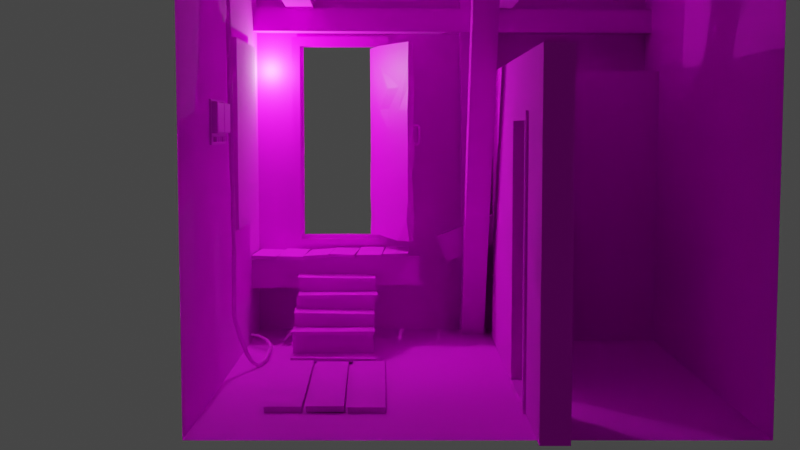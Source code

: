 # Source: OldWarehouse.blend  (saved by Blender 2.91.10; exported with 4.5.12 LTS)
import bpy
from mathutils import Matrix  # noqa: F401  (used for matrix-valued properties, if any)

bpy.ops.wm.read_factory_settings(use_empty=True)
scene = bpy.context.scene
scene.name = 'Scene'

# ---- collections
col_collection = bpy.data.collections.new('Collection'); scene.collection.children.link(col_collection)

# ---- images (referenced by path relative to the original .blend; pixels are not part of the script)
import os
ASSET_DIR = os.environ.get("B2B_ASSET_DIR", "")  # directory of the original .blend (textures are referenced by path, not embedded)
HERE = os.path.dirname(os.path.abspath(__file__))  # packed textures are extracted next to this script under _unpacked/

def load_image(name, relpath, width, height, colorspace="sRGB"):
    """Load a texture the original file referenced (path relative to the .blend, or extracted next to this script)."""
    p = next((c for c in (os.path.join(HERE, relpath), os.path.join(ASSET_DIR, relpath)) if relpath and os.path.exists(c)), "")
    if p:
        img = bpy.data.images.load(p, check_existing=True)
        img.name = name
    else:  # same state as the original file: an image datablock whose file is absent (Cycles renders it pink)
        img = bpy.data.images.new(name, width, height)
        img.source = "FILE"
        img.filepath = "//" + (relpath or name)
    img.colorspace_settings.name = colorspace
    return img
img_oldbrownbrick_jpg = load_image('OldBrownBrick.jpg', 'OldBrownBrick.jpg', 1024, 1024, 'sRGB')
img_stoneground_jpg = load_image('StoneGround.jpg', 'StoneGround.jpg', 1024, 1024, 'sRGB')
img_concretewall_jpg = load_image('ConcreteWall.jpg', 'ConcreteWall.jpg', 1024, 1024, 'sRGB')
img_concretepillar_png = load_image('ConcretePillar.png', 'ConcretePillar.png', 1024, 1024, 'sRGB')
img_oldwood_jpg = load_image('OldWood.jpg', 'OldWood.jpg', 1024, 1024, 'sRGB')
img_oldiron_jpg = load_image('OldIron.jpg', 'OldIron.jpg', 1024, 1024, 'sRGB')
img_greycloth_jpg = load_image('GreyCloth.jpg', 'GreyCloth.jpg', 1024, 1024, 'sRGB')
img_dangersign_png = load_image('DangerSign.png', 'DangerSign.png', 1024, 1024, 'sRGB')
img_crate_jpg = load_image('Crate.jpg', 'Crate.jpg', 1024, 1024, 'sRGB')
img_redglass_jpg = load_image('RedGlass.jpg', 'RedGlass.jpg', 1024, 1024, 'sRGB')

# ---- materials (node trees are filled in below, after node groups)
mat_oldbrownbrick = bpy.data.materials.new('OldBrownBrick')
mat_oldbrownbrick.alpha_threshold = 0.0
mat_oldbrownbrick.use_backface_culling = True
mat_oldbrownbrick.use_transparent_shadow = False
mat_oldbrownbrick.line_color = (0.0, 0.0, 0.0, 1.0)
mat_stoneground = bpy.data.materials.new('StoneGround')
mat_stoneground.use_backface_culling = True
mat_stoneground.use_transparent_shadow = False
mat_concretewall = bpy.data.materials.new('ConcreteWall')
mat_concretewall.use_backface_culling = True
mat_concretewall.use_transparent_shadow = False
mat_concretepillar = bpy.data.materials.new('ConcretePillar')
mat_concretepillar.use_backface_culling = True
mat_concretepillar.use_transparent_shadow = False
mat_oldwood = bpy.data.materials.new('OldWood')
mat_oldwood.use_backface_culling = True
mat_oldwood.use_transparent_shadow = False
mat_oldiron = bpy.data.materials.new('OldIron')
mat_oldiron.use_backface_culling = True
mat_oldiron.use_transparent_shadow = False
mat_greycloth = bpy.data.materials.new('GreyCloth')
mat_greycloth.use_backface_culling = True
mat_greycloth.use_transparent_shadow = False
mat_dangersign = bpy.data.materials.new('DangerSign')
mat_dangersign.use_backface_culling = True
mat_dangersign.use_transparent_shadow = False
mat_crate = bpy.data.materials.new('Crate')
mat_crate.use_backface_culling = True
mat_crate.use_transparent_shadow = False
mat_redglass = bpy.data.materials.new('RedGlass')
mat_redglass.use_transparent_shadow = False

# ---- node groups
ng_auto_smooth = bpy.data.node_groups.new('Auto Smooth', 'GeometryNodeTree')
_s = ng_auto_smooth.interface.new_socket(name='Geometry', in_out='OUTPUT', socket_type='NodeSocketGeometry')
_s = ng_auto_smooth.interface.new_socket(name='Geometry', in_out='INPUT', socket_type='NodeSocketGeometry')
_s = ng_auto_smooth.interface.new_socket(name='Angle', in_out='INPUT', socket_type='NodeSocketFloat')
_s.subtype = 'ANGLE'
_s.min_value = 0.0
_s.max_value = 3.142
ng_auto_smooth.is_modifier = True
_N = ng_auto_smooth.nodes; _L = ng_auto_smooth.links
n0 = _N.new('NodeGroupOutput'); n0.name = 'Group Output'; n0.location = (480, -100)
n1 = _N.new('NodeGroupInput'); n1.name = 'Group Input'; n1.location = (-420, -300)
n2 = _N.new('NodeGroupInput'); n2.name = 'Group Input.001'; n2.location = (-60, -100)
n3 = _N.new('GeometryNodeSetShadeSmooth'); n3.name = 'Set Shade Smooth'; n3.location = (120, -100)
n3.domain = 'EDGE'
n4 = _N.new('GeometryNodeSetShadeSmooth'); n4.name = 'Set Shade Smooth.001'; n4.location = (300, -100)
n5 = _N.new('GeometryNodeInputMeshEdgeAngle'); n5.name = 'Edge Angle'; n5.location = (-420, -220)
n6 = _N.new('GeometryNodeInputEdgeSmooth'); n6.name = 'Is Edge Smooth'; n6.location = (-60, -160)
n7 = _N.new('GeometryNodeInputShadeSmooth'); n7.name = 'Is Face Smooth'; n7.location = (-240, -340)
n8 = _N.new('FunctionNodeBooleanMath'); n8.name = 'Boolean Math'; n8.location = (-60, -220)
n9 = _N.new('FunctionNodeCompare'); n9.name = 'Compare'; n9.location = (-240, -180)
n9.operation = 'LESS_EQUAL'
_L.new(n5.outputs[0], n9.inputs[0])
_L.new(n4.outputs[0], n0.inputs[0])
_L.new(n1.outputs[1], n9.inputs[1])
_L.new(n9.outputs[0], n8.inputs[0])
_L.new(n7.outputs[0], n8.inputs[1])
_L.new(n2.outputs[0], n3.inputs[0])
_L.new(n6.outputs[0], n3.inputs[1])
_L.new(n3.outputs[0], n4.inputs[0])
_L.new(n8.outputs[0], n3.inputs[2])
n0.is_active_output = True

# ---- material node trees
mat_oldbrownbrick.use_nodes = True; mat_oldbrownbrick.node_tree.nodes.clear()
_N = mat_oldbrownbrick.node_tree.nodes; _L = mat_oldbrownbrick.node_tree.links
n0 = _N.new('ShaderNodeOutputMaterial'); n0.name = 'Material Output'; n0.location = (300, 300)
n1 = _N.new('ShaderNodeBsdfPrincipled'); n1.name = 'Principled BSDF'; n1.location = (10, 300)
n1.distribution = 'GGX'
n1.subsurface_method = 'BURLEY'
n1.inputs[2].default_value = 0.98
n1.inputs[3].default_value = 1.45
n1.inputs[27].default_value = (0.0, 0.0, 0.0, 1.0)
n1.inputs[28].default_value = 1.0
n2 = _N.new('ShaderNodeTexImage'); n2.name = 'Image Texture'; n2.location = (-280, 280)
n2.image = img_oldbrownbrick_jpg
_L.new(n1.outputs[0], n0.inputs[0])
_L.new(n2.outputs[0], n1.inputs[0])
n0.is_active_output = True
mat_stoneground.use_nodes = True; mat_stoneground.node_tree.nodes.clear()
_N = mat_stoneground.node_tree.nodes; _L = mat_stoneground.node_tree.links
n0 = _N.new('ShaderNodeBsdfPrincipled'); n0.name = 'Principled BSDF'; n0.location = (10, 300)
n0.distribution = 'GGX'
n0.subsurface_method = 'BURLEY'
n0.inputs[2].default_value = 0.98
n0.inputs[3].default_value = 1.45
n0.inputs[27].default_value = (0.0, 0.0, 0.0, 1.0)
n0.inputs[28].default_value = 1.0
n1 = _N.new('ShaderNodeOutputMaterial'); n1.name = 'Material Output'; n1.location = (300, 300)
n2 = _N.new('ShaderNodeTexImage'); n2.name = 'Image Texture'; n2.location = (-280, 280)
n2.image = img_stoneground_jpg
_L.new(n0.outputs[0], n1.inputs[0])
_L.new(n2.outputs[0], n0.inputs[0])
n1.is_active_output = True
mat_concretewall.use_nodes = True; mat_concretewall.node_tree.nodes.clear()
_N = mat_concretewall.node_tree.nodes; _L = mat_concretewall.node_tree.links
n0 = _N.new('ShaderNodeBsdfPrincipled'); n0.name = 'Principled BSDF'; n0.location = (10, 300)
n0.distribution = 'GGX'
n0.subsurface_method = 'BURLEY'
n0.inputs[2].default_value = 0.98
n0.inputs[3].default_value = 1.45
n0.inputs[27].default_value = (0.0, 0.0, 0.0, 1.0)
n0.inputs[28].default_value = 1.0
n1 = _N.new('ShaderNodeOutputMaterial'); n1.name = 'Material Output'; n1.location = (300, 300)
n2 = _N.new('ShaderNodeTexImage'); n2.name = 'Image Texture'; n2.location = (-280, 280)
n2.image = img_concretewall_jpg
_L.new(n0.outputs[0], n1.inputs[0])
_L.new(n2.outputs[0], n0.inputs[0])
n1.is_active_output = True
mat_concretepillar.use_nodes = True; mat_concretepillar.node_tree.nodes.clear()
_N = mat_concretepillar.node_tree.nodes; _L = mat_concretepillar.node_tree.links
n0 = _N.new('ShaderNodeBsdfPrincipled'); n0.name = 'Principled BSDF'; n0.location = (10, 300)
n0.distribution = 'GGX'
n0.subsurface_method = 'BURLEY'
n0.inputs[2].default_value = 0.98
n0.inputs[3].default_value = 1.45
n0.inputs[27].default_value = (0.0, 0.0, 0.0, 1.0)
n0.inputs[28].default_value = 1.0
n1 = _N.new('ShaderNodeOutputMaterial'); n1.name = 'Material Output'; n1.location = (300, 300)
n2 = _N.new('ShaderNodeTexImage'); n2.name = 'Image Texture'; n2.location = (-280, 280)
n2.image = img_concretepillar_png
_L.new(n0.outputs[0], n1.inputs[0])
_L.new(n2.outputs[0], n0.inputs[0])
n1.is_active_output = True
mat_oldwood.use_nodes = True; mat_oldwood.node_tree.nodes.clear()
_N = mat_oldwood.node_tree.nodes; _L = mat_oldwood.node_tree.links
n0 = _N.new('ShaderNodeBsdfPrincipled'); n0.name = 'Principled BSDF'; n0.location = (10, 300)
n0.distribution = 'GGX'
n0.subsurface_method = 'BURLEY'
n0.inputs[2].default_value = 0.98
n0.inputs[3].default_value = 1.45
n0.inputs[27].default_value = (0.0, 0.0, 0.0, 1.0)
n0.inputs[28].default_value = 1.0
n1 = _N.new('ShaderNodeOutputMaterial'); n1.name = 'Material Output'; n1.location = (300, 300)
n2 = _N.new('ShaderNodeTexImage'); n2.name = 'Image Texture'; n2.location = (-280, 280)
n2.image = img_oldwood_jpg
_L.new(n0.outputs[0], n1.inputs[0])
_L.new(n2.outputs[0], n0.inputs[0])
n1.is_active_output = True
mat_oldiron.use_nodes = True; mat_oldiron.node_tree.nodes.clear()
_N = mat_oldiron.node_tree.nodes; _L = mat_oldiron.node_tree.links
n0 = _N.new('ShaderNodeBsdfPrincipled'); n0.name = 'Principled BSDF'; n0.location = (10, 300)
n0.distribution = 'GGX'
n0.subsurface_method = 'BURLEY'
n0.inputs[3].default_value = 1.45
n0.inputs[27].default_value = (0.0, 0.0, 0.0, 1.0)
n0.inputs[28].default_value = 1.0
n1 = _N.new('ShaderNodeOutputMaterial'); n1.name = 'Material Output'; n1.location = (300, 300)
n2 = _N.new('ShaderNodeTexImage'); n2.name = 'Image Texture'; n2.location = (-280, 280)
n2.image = img_oldiron_jpg
_L.new(n0.outputs[0], n1.inputs[0])
_L.new(n2.outputs[0], n0.inputs[0])
n1.is_active_output = True
mat_greycloth.use_nodes = True; mat_greycloth.node_tree.nodes.clear()
_N = mat_greycloth.node_tree.nodes; _L = mat_greycloth.node_tree.links
n0 = _N.new('ShaderNodeBsdfPrincipled'); n0.name = 'Principled BSDF'; n0.location = (10, 300)
n0.distribution = 'GGX'
n0.subsurface_method = 'BURLEY'
n0.inputs[3].default_value = 1.45
n0.inputs[27].default_value = (0.0, 0.0, 0.0, 1.0)
n0.inputs[28].default_value = 1.0
n1 = _N.new('ShaderNodeOutputMaterial'); n1.name = 'Material Output'; n1.location = (300, 300)
n2 = _N.new('ShaderNodeTexImage'); n2.name = 'Image Texture'; n2.location = (-280, 280)
n2.image = img_greycloth_jpg
_L.new(n0.outputs[0], n1.inputs[0])
_L.new(n2.outputs[0], n0.inputs[0])
n1.is_active_output = True
mat_dangersign.use_nodes = True; mat_dangersign.node_tree.nodes.clear()
_N = mat_dangersign.node_tree.nodes; _L = mat_dangersign.node_tree.links
n0 = _N.new('ShaderNodeBsdfPrincipled'); n0.name = 'Principled BSDF'; n0.location = (10, 300)
n0.distribution = 'GGX'
n0.subsurface_method = 'BURLEY'
n0.inputs[3].default_value = 1.45
n0.inputs[27].default_value = (0.0, 0.0, 0.0, 1.0)
n0.inputs[28].default_value = 1.0
n1 = _N.new('ShaderNodeOutputMaterial'); n1.name = 'Material Output'; n1.location = (300, 300)
n2 = _N.new('ShaderNodeTexImage'); n2.name = 'Image Texture'; n2.location = (-280, 280)
n2.image = img_dangersign_png
_L.new(n0.outputs[0], n1.inputs[0])
_L.new(n2.outputs[0], n0.inputs[0])
n1.is_active_output = True
mat_crate.use_nodes = True; mat_crate.node_tree.nodes.clear()
_N = mat_crate.node_tree.nodes; _L = mat_crate.node_tree.links
n0 = _N.new('ShaderNodeBsdfPrincipled'); n0.name = 'Principled BSDF'; n0.location = (10, 300)
n0.distribution = 'GGX'
n0.subsurface_method = 'BURLEY'
n0.inputs[3].default_value = 1.45
n0.inputs[27].default_value = (0.0, 0.0, 0.0, 1.0)
n0.inputs[28].default_value = 1.0
n1 = _N.new('ShaderNodeOutputMaterial'); n1.name = 'Material Output'; n1.location = (300, 300)
n2 = _N.new('ShaderNodeTexImage'); n2.name = 'Image Texture'; n2.location = (-280, 280)
n2.image = img_crate_jpg
_L.new(n0.outputs[0], n1.inputs[0])
_L.new(n2.outputs[0], n0.inputs[0])
n1.is_active_output = True
mat_redglass.use_nodes = True; mat_redglass.node_tree.nodes.clear()
_N = mat_redglass.node_tree.nodes; _L = mat_redglass.node_tree.links
n0 = _N.new('ShaderNodeBsdfPrincipled'); n0.name = 'Principled BSDF'; n0.location = (10, 300)
n0.distribution = 'GGX'
n0.subsurface_method = 'BURLEY'
n0.inputs[3].default_value = 1.45
n0.inputs[27].default_value = (0.0, 0.0, 0.0, 1.0)
n0.inputs[28].default_value = 1.0
n1 = _N.new('ShaderNodeOutputMaterial'); n1.name = 'Material Output'; n1.location = (300, 300)
n2 = _N.new('ShaderNodeTexImage'); n2.name = 'Image Texture'; n2.location = (-280, 280)
n2.image = img_redglass_jpg
_L.new(n0.outputs[0], n1.inputs[0])
_L.new(n2.outputs[0], n0.inputs[0])
n1.is_active_output = True

# ---- world
world_world = bpy.data.worlds.new('World'); scene.world = world_world
world_world.use_nodes = True; world_world.node_tree.nodes.clear()
_N = world_world.node_tree.nodes; _L = world_world.node_tree.links
n0 = _N.new('ShaderNodeOutputWorld'); n0.name = 'World Output'; n0.location = (300, 300)
n1 = _N.new('ShaderNodeBackground'); n1.name = 'Background'; n1.location = (10, 300)
n1.inputs[0].default_value = (0.05088, 0.05088, 0.05088, 1.0)
_L.new(n1.outputs[0], n0.inputs[0])
n0.is_active_output = True
world_world.color = (0.05088, 0.05088, 0.05088)
world_world.use_sun_shadow = False
world_world.sun_shadow_jitter_overblur = 0.0

# ---- cameras
cam_camera = bpy.data.cameras.new('Camera')
cam_camera.clip_end = 100.0
cam_camera.ortho_scale = 7.314

# ---- lights
light_light = bpy.data.lights.new('Light', 'POINT')
light_light.transmission_factor = 0.0
light_light.energy = 1000.0
light_light.shadow_soft_size = 0.01
light_light.shadow_maximum_resolution = 0.006
light_light.use_absolute_resolution = True

# ---- meshes
me_oldbuilding = bpy.data.meshes.new('OldBuilding')
me_oldbuilding.from_pydata([(12.0, -9.0, 20.0), (12.0, -9.0, 4.768e-07), (-7.0, -9.0, 20.0), (-7.0, -9.0, 4.768e-07), (-7.0, 11.0, 20.0), (-7.0, 11.0, 4.768e-07), (3.885, 10.0, 20.88), (3.132, 11.05, -0.116), (2.8, 11.27, 20.86), (2.8, 10.0, 20.86), (3.132, 9.782, -0.1065), (2.997, 10.17, -1.448), (2.997, 0.9884, 17.41), (2.997, 2.126, 17.97), (2.997, 11.3, -0.8906), (4.082, 10.17, -1.448), (4.082, 0.9884, 17.41), (4.082, 2.126, 17.97), (4.082, 11.3, -0.8906), (4.415, -1.522, -0.03258), (5.422, -1.522, -0.03258), (5.422, 7.866, -0.03258), (5.422, 7.866, 12.65), (4.415, 8.722, 12.65), (4.415, 8.722, -0.03258), (13.86, 7.866, 12.65), (13.86, 7.866, -0.03258), (4.415, -0.8279, -0.03258), (4.415, -5.522, -0.03258), (4.415, -9.522, -0.03258), (4.415, -9.522, 12.65), (5.422, -9.522, 12.65), (5.422, -9.522, -0.03258), (4.415, -1.522, 10.31), (5.422, -1.522, 10.31), (4.415, -5.522, 10.31), (5.422, -5.522, 10.31), (4.306, -1.577, 10.28), (4.306, -1.577, 0.303), (4.306, -1.289, 0.303), (5.552, -1.577, 10.28), (5.552, -1.577, 0.303), (5.552, -1.289, 0.303), (4.306, -1.289, 10.62), (4.306, -5.451, 10.28), (5.552, -5.451, 10.28), (4.306, -5.695, 10.62), (5.552, -5.695, 10.62), (4.306, -5.45, 0.3031), (5.552, -5.45, 0.3031), (4.306, -1.577, -0.1543), (4.306, -1.289, -0.1543), (5.552, -1.289, -0.1543), (5.037, -5.45, 0.3031), (4.306, -5.45, -0.1533), (4.306, -5.695, -0.1524), (5.552, -5.695, -0.1524), (4.831, -5.45, 0.3031), (5.037, -5.451, 10.28), (4.831, -1.577, 10.28), (5.037, -1.577, 0.303), (5.037, -1.577, 10.28), (4.831, -1.577, 0.303), (4.831, -1.691, 10.17), (4.831, -5.451, 10.28), (5.037, -1.689, 0.3863), (5.037, -5.353, 0.3865), (4.831, -5.353, 0.3865), (4.831, -1.689, 0.3863), (4.831, -5.355, 10.17), (5.037, -5.355, 10.17), (5.037, -1.69, 10.17), (-7.085, 8.142, 2.455), (-7.084, 8.142, 3.791), (-7.11, 8.69, 3.773), (0.9045, 8.142, 2.624), (0.9048, 8.142, 3.96), (0.8791, 8.69, 3.942), (-3.359, 7.686, 3.955), (-4.519, 7.865, 3.87), (-3.376, 7.669, 4.116), (-4.536, 7.848, 4.032), (-3.171, 11.24, 4.074), (-4.331, 11.42, 3.989), (-5.735, 7.741, 4.03), (-4.56, 7.809, 4.006), (-5.734, 7.722, 3.868), (-4.56, 7.79, 3.844), (-5.596, 11.31, 4.06), (-4.421, 11.38, 4.036), (-5.662, 11.45, 3.971), (-6.836, 11.38, 4.02), (-5.799, 7.88, 4.009), (-6.972, 7.812, 4.059), (-5.809, 7.898, 3.848), (-6.983, 7.831, 3.897), (0.4998, 11.28, 4.138), (-0.6748, 11.21, 4.118), (0.3609, 7.709, 4.169), (-0.8137, 7.641, 4.149), (0.3597, 7.727, 4.007), (-0.8149, 7.66, 3.986), (-2.049, 7.66, 4.101), (-0.8746, 7.727, 4.112), (-2.044, 7.641, 3.939), (-0.8691, 7.709, 3.95), (-1.911, 11.23, 4.135), (-0.7365, 11.3, 4.146), (-2.148, 7.696, 3.945), (-3.312, 7.872, 3.971), (-2.151, 7.677, 4.108), (-3.314, 7.854, 4.133), (-1.959, 11.25, 4.078), (-3.122, 11.42, 4.103), (-1.127, 6.732, 3.117), (-1.108, 6.737, 2.954), (-4.7, 6.837, 3.151), (-4.768, 8.227, 3.162), (-4.681, 6.843, 2.989), (-1.111, 6.95, 2.356), (-1.173, 6.934, 2.989), (-1.156, 7.101, 2.997), (-4.678, 6.918, 2.394), (-4.672, 6.891, 3.032), (-4.64, 7.045, 3.041), (-4.672, 7.119, 2.472), (-4.584, 5.73, 2.482), (-4.603, 5.724, 2.32), (-1.098, 7.067, 2.506), (-1.01, 5.678, 2.517), (-1.028, 5.672, 2.355), (-1.111, 5.883, 1.699), (-1.173, 5.862, 2.333), (-4.678, 5.851, 1.737), (-4.673, 5.83, 2.374), (-1.127, 4.624, 1.809), (-1.195, 6.014, 1.82), (-1.108, 4.629, 1.647), (-4.7, 4.729, 1.843), (-4.768, 6.119, 1.854), (-4.681, 4.735, 1.681), (-1.111, 4.842, 1.049), (-1.173, 4.821, 1.683), (-4.678, 4.81, 1.086), (-4.673, 4.789, 1.723), (-4.726, 4.988, 1.206), (-4.672, 3.597, 1.216), (-4.691, 3.592, 1.054), (-1.154, 4.847, 1.24), (-1.1, 3.456, 1.251), (-1.119, 3.451, 1.089), (-1.111, 3.781, 0.1741), (-1.173, 3.76, 1.058), (-4.678, 3.749, 0.212), (-4.673, 3.728, 1.099), (-4.661, 4.23, 0.2139), (-4.683, 2.838, 0.2248), (-4.702, 2.834, 0.06273), (-0.9691, 3.884, 0.2481), (-0.9902, 2.492, 0.259), (-1.01, 2.488, 0.09697), (-3.482, -5.509, 0.2202), (-4.818, -5.509, 0.2238), (-3.465, -5.536, 0.001844), (-4.801, -5.535, 0.005464), (-3.652, 2.48, 0.1836), (-4.988, 2.481, 0.1873), (-3.635, 2.453, -0.03471), (-3.511, 2.429, 0.1474), (-2.175, 2.431, 0.1511), (-2.234, 2.46, -0.0677), (-3.328, -5.561, 0.2469), (-1.992, -5.555, 0.2509), (-3.304, -5.539, 0.02871), (-1.968, -5.529, 0.03159), (-0.5183, -5.565, 0.207), (-1.854, -5.558, 0.2106), (-0.5014, -5.592, -0.01133), (-1.837, -5.584, -0.00771), (-0.6431, 2.424, 0.1705), (-1.979, 2.432, 0.1741), (-0.6262, 2.398, -0.04789), (13.07, 9.659, 14.53), (-7.902, 9.58, 14.64), (-7.91, 10.85, 14.64), (13.06, 10.93, 14.53), (13.08, 9.659, 15.61), (-7.896, 9.58, 15.73), (4.217, 11.05, -0.09884), (-1.0, 11.0, 14.01), (12.0, 11.0, 20.0), (-5.0, 11.0, 4.499), (-5.0, 11.0, 14.01), (-1.0, 11.0, 4.499), (12.0, 11.0, 4.768e-07), (-1.195, 8.122, 3.127), (4.217, 9.782, -0.08932), (-1.052, 10.87, 4.525), (-1.058, 10.87, 14.01), (-1.052, 11.55, 4.525), (-1.058, 11.55, 14.01), (-0.5591, 10.87, 4.257), (-0.5588, 10.87, 14.46), (-4.905, 10.87, 14.01), (-4.905, 11.55, 14.01), (-5.298, 10.87, 14.46), (-4.905, 10.87, 4.524), (-4.905, 11.55, 4.524), (-5.298, 10.87, 4.257), (-5.237, 11.06, 14.24), (-4.751, 11.06, 13.98), (-4.751, 11.36, 13.98), (-5.237, 11.06, 4.305), (-4.751, 11.06, 4.739), (-4.751, 11.36, 4.739), (-0.7347, 11.06, 4.305), (-0.7351, 11.06, 14.24), (-1.209, 11.06, 4.739), (-1.203, 11.06, 13.98), (-1.209, 11.36, 4.739), (-1.203, 11.36, 13.98), (-4.728, -9.36, 15.62), (-5.481, 11.6, 15.74), (-4.215, 11.65, 15.74), (-3.461, -9.31, 15.62), (-4.215, 11.64, 16.82), (-3.461, -9.317, 16.71), (4.178, -9.219, 16.95), (4.268, 11.76, 16.99), (4.227, 11.76, 15.72), (4.138, -9.213, 15.68), (5.312, 11.76, 15.68), (5.223, -9.217, 15.65), (5.92, 8.991, 6.447), (1.754, 8.987, 4.844), (2.23, 8.956, 3.625), (6.396, 8.96, 5.229), (5.926, 9.817, 6.411), (1.759, 9.813, 4.808), (0.6205, 8.021, 4.74), (0.6547, 7.961, 5.769), (0.4225, 7.846, 4.717), (0.307, 7.906, 5.749), (-0.1214, 8.622, 4.679), (-0.5496, 9.391, 4.727), (0.3704, 7.853, 6.78), (0.5646, 8.025, 7.819), (0.3515, 7.826, 7.81), (0.6903, 7.978, 8.839), (0.3606, 7.855, 8.836), (0.6124, 8.015, 9.85), (-0.5293, 9.374, 9.825), (0.3413, 7.857, 10.85), (-0.07154, 8.599, 10.85), (-0.5357, 9.434, 10.92), (0.6523, 7.989, 11.83), (0.3766, 7.908, 11.91), (-0.05067, 8.597, 11.93), (-0.5773, 9.396, 11.89), (0.6102, 8.025, 12.94), (0.366, 7.853, 12.94), (0.5847, 8.091, 13.93), (0.3828, 7.817, 13.99), (-0.9815, 10.09, 5.728), (-0.9725, 10.17, 4.795), (-0.9739, 10.11, 6.797), (-0.9956, 10.15, 7.795), (-1.004, 10.13, 10.9), (-0.9852, 10.11, 12.93), (-1.018, 10.16, 13.96), (-1.41, 10.84, 5.73), (-1.45, 10.89, 4.74), (-1.453, 10.86, 6.752), (-1.445, 10.93, 7.77), (-1.421, 10.88, 8.837), (-1.459, 10.9, 13.86), (0.8464, 8.551, 9.365), (0.7968, 8.591, 9.372), (0.9363, 8.67, 9.321), (0.9456, 8.606, 9.328), (0.9078, 8.557, 9.347), (0.8357, 8.545, 9.34), (0.789, 8.587, 9.354), (0.9078, 8.654, 9.255), (0.9197, 8.592, 9.27), (0.8899, 8.547, 9.305), (0.8188, 8.536, 9.32), (0.7768, 8.58, 9.339), (0.8632, 8.629, 9.204), (0.8799, 8.57, 9.224), (0.8617, 8.532, 9.272), (0.7974, 8.524, 9.307), (0.7614, 8.572, 9.33), (0.8069, 8.597, 9.17), (0.8299, 8.541, 9.194), (0.8259, 8.512, 9.251), (0.7739, 8.51, 9.302), (0.7443, 8.562, 9.327), (0.7445, 8.562, 9.159), (0.7737, 8.511, 9.184), (0.4711, 8.341, 9.302), (0.4423, 8.393, 9.327), (0.4423, 8.393, 9.159), (0.4716, 8.341, 9.183), (0.4834, 8.319, 9.243), (0.9533, 8.611, 9.393), (0.8498, 8.553, 9.393), (0.7993, 8.593, 9.392), (0.9458, 8.675, 9.393), (0.4423, 8.393, 10.23), (0.4716, 8.341, 10.2), (0.4834, 8.319, 10.14), (0.471, 8.341, 10.08), (0.4423, 8.393, 10.06), (0.7445, 8.562, 10.23), (0.7736, 8.511, 10.2), (0.7739, 8.51, 10.08), (0.7443, 8.562, 10.06), (0.8069, 8.597, 10.21), (0.8299, 8.541, 10.19), (0.8259, 8.512, 10.13), (0.7974, 8.524, 10.08), (0.7614, 8.572, 10.05), (0.8632, 8.629, 10.18), (0.8799, 8.57, 10.16), (0.8617, 8.532, 10.11), (0.8188, 8.536, 10.06), (0.7768, 8.58, 10.04), (0.9078, 8.654, 10.13), (0.9197, 8.592, 10.11), (0.8899, 8.547, 10.08), (0.8357, 8.545, 10.04), (0.789, 8.587, 10.03), (0.9363, 8.67, 10.06), (0.9455, 8.606, 10.06), (0.9078, 8.557, 10.04), (0.8464, 8.552, 10.02), (0.7968, 8.591, 10.01), (0.9449, 8.674, 9.992), (0.9525, 8.611, 9.992), (0.8489, 8.553, 9.992), (0.7985, 8.592, 9.992), (-6.669, 0.8995, 6.901), (-6.685, 0.8889, 7.413), (-6.696, 0.825, 6.901), (-6.698, 0.8312, 7.418), (-6.77, 0.7939, 6.901), (-6.758, 0.7945, 7.425), (-6.831, 0.8242, 7.427), (-6.857, 0.9132, 7.428), (-6.875, 0.8941, 7.936), (-6.861, 0.8134, 8.449), (-6.79, 0.7877, 8.446), (-6.705, 0.8602, 8.435), (-6.754, 0.9334, 8.435), (-6.912, 0.8687, 9.045), (-6.734, 0.8101, 9.045), (-6.703, 0.88, 9.043), (-6.712, 0.8431, 11.06), (-6.701, 0.9177, 11.05), (-6.732, 0.8409, 12.03), (-6.722, 0.915, 12.03), (-6.774, 0.8945, 13.05), (-6.699, 0.9675, 6.798), (-6.691, 0.8168, 6.691), (-6.841, 0.8113, 6.589), (-6.868, 0.8895, 6.59), (-6.799, 0.7876, 5.467), (-6.829, 0.8555, 5.47), (-6.829, 0.8527, 5.373), (-6.667, 0.7929, 5.27), (-6.799, 0.7849, 5.273), (-6.829, 0.8504, 5.277), (-6.804, 0.7833, 5.077), (-6.835, 0.8455, 5.083), (-6.807, 0.7825, 4.978), (-6.838, 0.8432, 4.984), (-6.808, 0.7891, 4.878), (-6.842, 0.841, 4.884), (-6.648, 0.8478, 4.771), (-6.673, 0.7778, 4.77), (-6.814, 0.782, 4.777), (-6.846, 0.8421, 4.78), (-6.67, 0.923, 4.664), (-6.818, 0.7842, 4.67), (-6.852, 0.8446, 4.674), (-6.683, 0.7842, 4.548), (-6.754, 0.7574, 4.555), (-6.828, 0.784, 4.557), (-6.859, 0.8708, 4.414), (-6.762, 0.998, 4.266), (-6.863, 0.8913, 4.269), (-6.689, 0.9728, 4.263), (-6.833, 0.9643, 4.269), (-6.712, 1.032, 3.831), (-6.755, 1.146, 2.854), (-6.712, 1.074, 2.856), (-6.813, 0.9704, 2.848), (-6.883, 0.9955, 2.84), (-6.887, 1.077, 2.39), (-6.914, 1.149, 2.392), (-6.696, 1.204, 2.203), (-6.719, 1.128, 2.188), (-6.786, 1.093, 2.168), (-6.86, 1.12, 2.153), (-6.893, 1.191, 2.152), (-6.65, 1.245, 1.972), (-6.669, 1.165, 1.955), (-6.831, 1.237, 1.909), (-6.579, 1.285, 1.755), (-6.769, 1.271, 1.68), (-6.6, 1.233, 1.231), (-6.633, 1.306, 1.23), (-6.432, 1.443, 0.9565), (-6.372, 1.415, 0.9851), (-6.338, 1.344, 0.9906), (-6.483, 1.267, 0.8995), (-6.51, 1.34, 0.8955), (-5.95, 2.381, 0.1249), (-5.869, 2.363, 0.008257), (-5.798, 2.347, 0.02459), (-5.764, 2.339, 0.09355), (-5.786, 2.339, 0.168), (-5.849, 2.35, 0.203), (-5.916, 2.368, 0.1879), (-6.061, 1.798, 0.2629), (-6.0, 1.773, 0.2679), (-5.96, 1.734, 0.2214), (-5.959, 1.692, 0.1533), (-6.005, 1.678, 0.1014), (-6.103, 1.796, 0.2112), (-6.324, 1.435, 0.4779), (-6.29, 1.363, 0.4642), (-6.234, 1.33, 0.4883), (-6.19, 1.357, 0.5333), (-6.213, 1.49, 0.5919), (-6.273, 1.52, 0.5707), (-6.82, 0.9734, 13.95), (-6.967, 0.8905, 14.35), (-6.923, 0.8354, 14.35), (-6.803, 0.9031, 14.35), (-6.822, 0.9747, 14.35), (-6.939, 0.8983, 14.87), (-6.903, 0.8332, 14.87), (-6.934, 0.9026, 15.35), (-6.899, 0.8354, 15.35), (-6.828, 0.813, 15.36), (-6.763, 0.8483, 15.37), (-6.783, 0.9051, 15.37), (-6.795, 0.9836, 15.36), (-5.888, 2.56, 0.1754), (-5.807, 2.553, 0.04479), (-5.739, 2.539, 0.06233), (-5.707, 2.526, 0.1313), (-5.727, 2.523, 0.2052), (-5.784, 2.532, 0.2388), (-5.851, 2.548, 0.2276), (-6.159, 1.64, 0.3681), (-6.056, 1.511, 0.2859), (-6.197, 1.635, 0.3115), (-6.101, 1.61, 0.3842), (-6.092, 1.497, 0.2318), (-6.148, 1.534, 0.2147), (-6.004, 2.023, 0.1876), (-5.978, 2.021, 0.000887), (-6.044, 2.035, 0.1268), (-5.934, 2.012, 0.2003), (-5.875, 2.006, 0.1555), (-5.864, 2.003, 0.07888), (-5.909, 2.007, 0.01586), (-6.298, 1.45, 0.7679), (-6.261, 1.377, 0.7639), (-6.278, 1.309, 0.732), (-6.337, 1.276, 0.6877), (-6.397, 1.312, 0.6602), (-6.428, 1.386, 0.6641), (-6.36, 1.481, 0.7418), (-6.032, 1.912, 0.1998), (-5.966, 1.894, 0.2045), (-5.91, 1.841, 0.08923), (-6.023, 1.858, 0.02382), (-6.074, 1.914, 0.1427), (-5.914, 1.867, 0.1624), (-5.957, 1.832, 0.03106), (-6.152, 1.708, 0.2543), (-6.012, 1.638, 0.2783), (-6.112, 1.713, 0.3078), (-6.012, 1.591, 0.2141), (-6.053, 1.685, 0.318), (-6.055, 1.575, 0.1612), (-6.209, 1.58, 0.4361), (-6.118, 1.425, 0.3797), (-6.252, 1.51, 0.3264), (-6.152, 1.548, 0.4557), (-6.16, 1.406, 0.3286), (-6.249, 1.566, 0.3823), (-6.114, 1.486, 0.4316), (-6.214, 1.443, 0.306), (-5.984, 2.212, 0.1253), (-5.82, 2.168, 0.161), (-5.949, 2.191, 0.1878), (-5.882, 2.172, 0.2023), (-5.802, 2.176, 0.08594), (-5.843, 2.76, 0.1921), (-5.807, 2.752, 0.2508), (-5.765, 2.763, 0.06406), (-5.695, 2.756, 0.08281), (-5.661, 2.747, 0.1486), (-5.68, 2.742, 0.2233), (-5.74, 2.744, 0.2633), (-5.806, 4.375, 0.3291), (-5.77, 4.372, 0.3953), (-5.733, 4.389, 0.2228), (-5.66, 4.397, 0.2274), (-5.624, 4.396, 0.2853), (-5.642, 4.387, 0.3598), (-5.702, 4.377, 0.4079), (-5.886, 4.964, 0.3801), (-5.85, 4.967, 0.4434), (-5.815, 4.991, 0.2636), (-5.746, 5.01, 0.2751), (-5.711, 5.014, 0.3361), (-5.727, 5.003, 0.4107), (-5.784, 4.983, 0.4563), (-6.053, 5.53, 0.4311), (-6.017, 5.542, 0.4861), (-5.984, 5.576, 0.286), (-5.925, 5.607, 0.3167), (-5.893, 5.619, 0.3872), (-5.906, 5.604, 0.463), (-5.957, 5.573, 0.4988), (-6.189, 5.788, 0.4566), (-6.156, 5.805, 0.5191), (-6.074, 5.882, 0.35), (-6.043, 5.899, 0.4128), (-6.056, 5.882, 0.4845), (-6.364, 6.029, 0.4826), (-6.334, 6.051, 0.5455), (-6.243, 6.144, 0.5158), (-6.285, 6.097, 0.5584), (-6.486, 6.154, 0.4986), (-6.46, 6.18, 0.5598), (-6.385, 6.284, 0.5286), (-6.418, 6.233, 0.573), (-6.6, 6.244, 0.5135), (-6.581, 6.277, 0.5722), (-6.54, 6.397, 0.543), (-6.557, 6.34, 0.5845), (-6.712, 6.289, 0.5268), (-6.703, 6.325, 0.5884), (-6.697, 6.453, 0.556), (-6.697, 6.393, 0.6002), (-6.83, 6.298, 0.5387), (-6.824, 6.336, 0.5988), (-6.831, 6.463, 0.5678), (-6.825, 6.404, 0.6109), (-7.022, -3.048, 9.387), (-7.022, -3.048, 11.08), (-7.022, 0.1593, 9.387), (-6.921, -3.048, 9.387), (-6.921, -3.048, 11.08), (-6.921, 0.1593, 9.387), (-6.921, 0.1593, 11.08), (-6.948, -1.431, 9.813), (-6.948, -1.431, 10.99), (-6.948, 0.02201, 9.813), (-6.688, -1.39, 9.847), (-6.722, -1.431, 9.813), (-6.722, -1.431, 10.99), (-6.688, -1.39, 10.95), (-6.688, -0.0195, 9.847), (-6.722, 0.02201, 9.813), (-6.688, -0.0195, 10.95), (-6.947, -2.965, 9.814), (-6.947, -2.965, 10.99), (-6.947, -1.512, 9.814), (-6.687, -2.924, 9.848), (-6.72, -2.965, 9.814), (-6.72, -2.965, 10.99), (-6.687, -2.924, 10.95), (-6.687, -1.554, 9.848), (-6.72, -1.512, 9.814), (-6.687, -1.554, 10.95), (-6.98, -0.7632, 9.49), (-6.98, -0.7632, 9.69), (-6.98, -0.5632, 9.49), (-6.98, -0.1632, 9.49), (-6.98, -0.3632, 9.69), (-6.98, -0.3632, 9.49), (-6.98, -1.163, 9.49), (-6.98, -1.163, 9.69), (-6.98, -0.9632, 9.49), (-6.78, -1.143, 9.51), (-6.8, -1.163, 9.49), (-6.8, -1.163, 9.69), (-6.78, -1.143, 9.67), (-6.78, -0.9832, 9.51), (-6.8, -0.9632, 9.49), (-6.78, -0.9832, 9.67), (-6.78, -0.7432, 9.51), (-6.8, -0.7632, 9.49), (-6.8, -0.7632, 9.69), (-6.78, -0.7432, 9.67), (-6.78, -0.5832, 9.51), (-6.8, -0.5632, 9.49), (-6.78, -0.5832, 9.67), (-6.78, -0.1832, 9.67), (-6.8, -0.1632, 9.49), (-6.78, -0.1832, 9.51), (-6.78, -0.3432, 9.67), (-6.8, -0.3632, 9.69), (-6.78, -0.3432, 9.51), (-6.8, -0.3632, 9.49), (-6.779, -1.106, 9.538), (-6.764, -1.106, 9.63), (-6.779, -1.02, 9.538), (-6.764, -1.02, 9.63), (-6.779, -0.7055, 9.538), (-6.764, -0.7055, 9.63), (-6.779, -0.6195, 9.538), (-6.764, -0.6195, 9.63), (-6.779, -0.3055, 9.538), (-6.764, -0.3055, 9.63), (-6.779, -0.2195, 9.538), (-6.764, -0.2195, 9.63), (-6.98, -2.263, 9.49), (-6.98, -2.263, 9.69), (-6.98, -2.063, 9.49), (-6.98, -1.663, 9.49), (-6.98, -1.863, 9.69), (-6.98, -1.863, 9.49), (-6.98, -2.663, 9.49), (-6.98, -2.663, 9.69), (-6.98, -2.463, 9.49), (-6.78, -2.643, 9.51), (-6.8, -2.663, 9.49), (-6.8, -2.663, 9.69), (-6.78, -2.643, 9.67), (-6.78, -2.483, 9.51), (-6.8, -2.463, 9.49), (-6.78, -2.483, 9.67), (-6.78, -2.243, 9.51), (-6.8, -2.263, 9.49), (-6.8, -2.263, 9.69), (-6.78, -2.243, 9.67), (-6.78, -2.083, 9.51), (-6.8, -2.063, 9.49), (-6.78, -2.083, 9.67), (-6.78, -1.683, 9.67), (-6.8, -1.663, 9.49), (-6.78, -1.683, 9.51), (-6.78, -1.843, 9.67), (-6.8, -1.863, 9.69), (-6.78, -1.843, 9.51), (-6.8, -1.863, 9.49), (-6.779, -2.606, 9.538), (-6.764, -2.606, 9.63), (-6.779, -2.52, 9.538), (-6.764, -2.52, 9.63), (-6.779, -2.206, 9.538), (-6.764, -2.206, 9.63), (-6.779, -2.12, 9.538), (-6.764, -2.12, 9.63), (-6.779, -1.806, 9.538), (-6.764, -1.806, 9.63), (-6.779, -1.72, 9.538), (-6.764, -1.72, 9.63), (-7.052, 2.556, 5.757), (-7.052, 2.556, 13.76), (-6.776, 2.556, 5.757), (-6.776, 2.556, 13.76), (-6.776, 8.592, 5.757), (-6.776, 8.592, 13.76)], [(62, 60), (61, 59), (393, 391), (392, 390), (58, 53), (64, 57), (64, 58), (188, 196), (393, 390)], [(546, 551, 547), (602, 603, 605), (650, 654, 649), (175, 178, 177), (230, 228, 229), (635, 633, 639), (600, 585, 604), (576, 578, 577), (560, 561, 562), (193, 5, 194), (21, 19, 27), (209, 213, 210), (26, 22, 21), (38, 59, 37), (56, 46, 55), (14, 12, 13), (29, 35, 28), (19, 34, 33), (51, 42, 52), (81, 82, 83), (618, 619, 620), (541, 544, 540), (88, 85, 89), (44, 59, 64), (60, 40, 61), (48, 62, 38), (557, 559, 560), (63, 62, 68), (428, 485, 487), (185, 183, 184), (577, 575, 581), (85, 86, 87), (541, 545, 544), (618, 617, 619), (66, 68, 67), (664, 665, 666), (81, 80, 82), (642, 627, 646), (135, 140, 137), (504, 510, 503), (361, 360, 358), (603, 600, 604), (148, 146, 149), (122, 120, 123), (111, 112, 113), (133, 132, 134), (634, 636, 635), (126, 130, 129), (51, 39, 42), (158, 156, 159), (4, 0, 2), (171, 169, 168), (520, 514, 513), (19, 20, 34), (174, 169, 172), (13, 18, 14), (12, 15, 16), (5, 192, 4), (174, 170, 169), (183, 186, 187), (198, 205, 203), (198, 201, 202), (493, 496, 460), (214, 217, 219), (201, 197, 208), (436, 493, 490), (235, 233, 234), (211, 213, 214), (190, 1, 0), (194, 3, 1), (30, 32, 31), (10, 6, 9), (103, 104, 105), (197, 207, 206), (206, 204, 203), (239, 242, 241), (242, 243, 241), (427, 426, 488), (479, 469, 468), (420, 451, 452), (370, 386, 380), (515, 523, 516), (388, 397, 387), (469, 502, 468), (310, 319, 315), (256, 259, 260), (260, 261, 262), (468, 482, 479), (264, 270, 271), (266, 272, 265), (249, 248, 250), (246, 248, 249), (251, 254, 267), (508, 515, 516), (482, 466, 478), (253, 252, 256), (542, 547, 543), (260, 259, 261), (263, 265, 272), (388, 399, 398), (487, 429, 428), (331, 335, 330), (320, 324, 319), (276, 282, 281), (324, 328, 323), (325, 329, 324), (279, 308, 305), (315, 318, 314), (321, 325, 320), (330, 334, 329), (223, 226, 224), (224, 222, 223), (317, 321, 316), (326, 332, 331), (319, 323, 318), (326, 330, 325), (263, 244, 242), (305, 338, 339), (312, 317, 316), (284, 278, 279), (332, 336, 331), (329, 333, 328), (294, 288, 289), (367, 387, 346), (486, 430, 484), (295, 303, 294), (306, 341, 307), (310, 314, 309), (348, 350, 349), (467, 501, 466), (289, 283, 284), (354, 357, 353), (401, 407, 406), (511, 517, 510), (361, 440, 362), (369, 371, 367), (203, 200, 198), (356, 361, 358), (120, 124, 123), (299, 293, 294), (528, 533, 534), (508, 509, 455), (281, 280, 276), (446, 445, 443), (381, 385, 384), (476, 435, 436), (285, 279, 280), (260, 253, 256), (217, 220, 219), (276, 307, 277), (371, 373, 387), (461, 487, 458), (397, 402, 386), (433, 491, 434), (404, 405, 408), (7, 9, 8), (375, 378, 377), (337, 340, 336), (500, 466, 501), (535, 538, 539), (181, 175, 177), (514, 522, 515), (441, 449, 448), (415, 470, 414), (457, 488, 486), (419, 469, 464), (268, 258, 257), (545, 548, 544), (656, 657, 658), (240, 242, 239), (291, 290, 286), (463, 466, 500), (286, 285, 281), (58, 40, 45), (614, 615, 616), (507, 515, 508), (400, 404, 399), (254, 258, 267), (402, 401, 396), (420, 421, 502), (334, 338, 333), (432, 494, 433), (250, 252, 249), (502, 422, 499), (143, 142, 144), (459, 486, 484), (335, 336, 340), (494, 489, 461), (553, 551, 555), (348, 351, 355), (179, 176, 175), (48, 55, 46), (547, 549, 545), (368, 365, 366), (537, 540, 536), (286, 282, 287), (428, 483, 479), (423, 456, 424), (240, 246, 245), (279, 339, 334), (422, 455, 423), (492, 462, 497), (550, 555, 551), (495, 457, 459), (525, 531, 524), (478, 463, 477), (417, 474, 416), (425, 488, 426), (427, 478, 426), (474, 433, 473), (518, 525, 524), (499, 422, 423), (397, 398, 399), (521, 529, 522), (478, 425, 426), (490, 460, 457), (249, 247, 245), (291, 297, 296), (295, 289, 290), (291, 287, 292), (60, 49, 41), (255, 256, 252), (422, 453, 454), (303, 298, 299), (229, 232, 230), (522, 530, 523), (364, 370, 342), (506, 513, 514), (439, 355, 351), (430, 477, 481), (173, 172, 171), (549, 552, 548), (494, 458, 491), (520, 526, 527), (534, 538, 535), (250, 255, 252), (220, 210, 211), (234, 237, 238), (195, 116, 114), (5, 2, 3), (358, 352, 356), (383, 396, 395), (356, 352, 347), (496, 493, 435), (443, 444, 442), (373, 376, 375), (264, 263, 270), (290, 284, 285), (321, 327, 326), (528, 535, 529), (532, 536, 531), (370, 380, 379), (453, 508, 454), (345, 356, 347), (502, 421, 422), (538, 543, 539), (527, 521, 520), (468, 499, 467), (422, 454, 455), (153, 152, 154), (480, 464, 469), (413, 470, 476), (416, 474, 473), (440, 448, 447), (427, 482, 478), (54, 38, 50), (63, 65, 71), (574, 577, 578), (564, 567, 568), (592, 594, 593), (300, 297, 301), (559, 558, 561), (70, 63, 71), (587, 612, 610), (576, 581, 580), (114, 118, 115), (595, 596, 598), (593, 591, 597), (609, 608, 606), (584, 600, 601), (590, 593, 594), (599, 601, 600), (612, 586, 607), (596, 593, 597), (64, 63, 69), (79, 80, 81), (611, 610, 612), (608, 612, 607), (29, 30, 35), (14, 11, 12), (622, 623, 624), (56, 47, 46), (75, 73, 72), (38, 62, 59), (94, 93, 95), (26, 25, 22), (654, 628, 649), (560, 559, 561), (77, 73, 76), (98, 97, 99), (106, 103, 107), (146, 150, 149), (570, 569, 566), (92, 91, 93), (576, 579, 578), (100, 99, 101), (128, 126, 129), (582, 576, 580), (651, 650, 648), (138, 136, 139), (629, 654, 652), (626, 642, 643), (632, 635, 636), (637, 638, 640), (644, 645, 647), (109, 110, 111), (156, 160, 159), (653, 652, 654), (161, 164, 163), (638, 635, 639), (167, 161, 163), (641, 643, 642), (645, 642, 646), (36, 33, 34), (660, 661, 662), (600, 583, 585), (668, 669, 670), (635, 631, 633), (230, 227, 228), (175, 176, 178), (650, 653, 654), (602, 599, 603), (546, 550, 551), (567, 565, 571), (570, 567, 571), (670, 671, 672), (68, 57, 67), (566, 568, 567), (165, 162, 161), (440, 447, 360), (362, 440, 360), (471, 435, 470), (345, 347, 346), (379, 383, 342), (363, 342, 383), (392, 395, 394), (268, 257, 260), (451, 506, 452), (507, 506, 514), (246, 249, 245), (501, 499, 423), (517, 518, 524), (402, 403, 407), (407, 403, 472), (335, 279, 334), (350, 348, 355), (462, 494, 497), (402, 396, 379), (386, 379, 380), (440, 441, 448), (535, 530, 529), (387, 397, 386), (454, 508, 455), (357, 359, 361), (343, 353, 344), (345, 361, 356), (353, 357, 361), (353, 345, 344), (437, 440, 361), (359, 437, 361), (299, 294, 303), (388, 385, 389), (509, 508, 516), (456, 504, 424), (320, 310, 311), (386, 370, 364), (346, 386, 345), (345, 364, 344), (485, 427, 488), (456, 423, 455), (518, 516, 523), (189, 194, 190), (523, 525, 518), (30, 33, 35), (496, 491, 458), (316, 321, 320), (311, 316, 320), (27, 19, 33), (511, 509, 516), (208, 197, 206), (24, 33, 23), (216, 210, 218), (5, 193, 191), (409, 406, 407), (471, 472, 434), (189, 4, 192), (201, 198, 197), (471, 415, 472), (295, 291, 296), (208, 203, 205), (296, 304, 295), (485, 460, 496), (481, 463, 465), (424, 450, 418), (504, 450, 424), (500, 465, 463), (427, 479, 482), (497, 431, 492), (352, 446, 439), (474, 431, 432), (384, 388, 387), (381, 384, 387), (365, 346, 348), (347, 348, 346), (216, 217, 215), (453, 421, 452), (377, 381, 387), (375, 377, 387), (373, 375, 387), (213, 209, 212), (543, 545, 541), (306, 276, 280), (247, 249, 266), (306, 335, 340), (253, 249, 252), (273, 272, 266), (254, 253, 257), (213, 215, 217), (472, 403, 473), (39, 37, 43), (37, 46, 43), (403, 404, 411), (50, 39, 51), (434, 473, 433), (541, 539, 543), (532, 525, 530), (539, 532, 530), (379, 396, 383), (392, 383, 395), (360, 447, 446), (519, 526, 520), (352, 360, 446), (519, 513, 512), (506, 451, 505), (345, 386, 364), (506, 512, 513), (274, 251, 267), (267, 258, 268), (257, 253, 260), (268, 275, 267), (388, 391, 399), (88, 84, 85), (44, 37, 59), (60, 41, 40), (48, 57, 62), (557, 556, 559), (63, 59, 62), (428, 427, 485), (185, 182, 183), (577, 573, 575), (85, 84, 86), (66, 65, 68), (664, 663, 665), (642, 625, 627), (135, 138, 140), (504, 511, 510), (361, 362, 360), (603, 599, 600), (148, 145, 146), (122, 119, 120), (111, 110, 112), (133, 131, 132), (634, 637, 636), (126, 127, 130), (158, 155, 156), (4, 190, 0), (171, 172, 169), (520, 521, 514), (13, 17, 18), (12, 11, 15), (5, 191, 192), (183, 182, 186), (198, 202, 205), (214, 213, 217), (436, 435, 493), (235, 236, 233), (211, 210, 213), (190, 194, 1), (194, 5, 3), (30, 29, 32), (10, 196, 6), (103, 102, 104), (197, 199, 207), (206, 207, 204), (479, 483, 469), (420, 419, 451), (515, 522, 523), (388, 398, 397), (469, 420, 502), (468, 467, 482), (482, 467, 466), (542, 546, 547), (487, 489, 429), (331, 336, 335), (320, 325, 324), (276, 277, 282), (324, 329, 328), (325, 330, 329), (279, 278, 308), (315, 319, 318), (321, 326, 325), (330, 335, 334), (223, 225, 226), (224, 221, 222), (317, 322, 321), (326, 327, 332), (319, 324, 323), (326, 331, 330), (243, 242, 244), (242, 245, 265), (263, 242, 265), (305, 308, 338), (312, 313, 317), (284, 283, 278), (332, 337, 336), (329, 334, 333), (294, 293, 288), (367, 371, 387), (486, 425, 430), (295, 304, 303), (306, 340, 341), (310, 315, 314), (467, 499, 501), (289, 288, 283), (401, 402, 407), (511, 518, 517), (369, 372, 371), (203, 204, 200), (120, 121, 124), (299, 298, 293), (528, 527, 533), (281, 285, 280), (381, 382, 385), (476, 470, 435), (285, 284, 279), (217, 218, 220), (276, 306, 307), (461, 489, 487), (397, 403, 402), (433, 494, 491), (408, 410, 404), (410, 412, 411), (411, 404, 410), (7, 10, 9), (337, 341, 340), (501, 423, 500), (423, 424, 500), (181, 179, 175), (514, 521, 522), (415, 471, 470), (457, 460, 488), (419, 420, 469), (545, 549, 548), (656, 655, 657), (240, 245, 242), (291, 295, 290), (463, 478, 466), (286, 290, 285), (58, 61, 40), (614, 613, 615), (507, 514, 515), (254, 257, 258), (420, 452, 421), (334, 339, 338), (432, 497, 494), (143, 141, 142), (459, 457, 486), (553, 549, 551), (179, 180, 176), (46, 44, 48), (48, 54, 55), (547, 551, 549), (368, 367, 365), (537, 541, 540), (286, 281, 282), (428, 429, 483), (279, 305, 339), (550, 554, 555), (525, 532, 531), (425, 486, 488), (474, 432, 433), (404, 403, 399), (403, 397, 399), (521, 528, 529), (478, 477, 425), (490, 493, 460), (291, 292, 297), (295, 294, 289), (291, 286, 287), (60, 53, 49), (255, 259, 256), (422, 421, 453), (303, 302, 298), (229, 231, 232), (522, 529, 530), (370, 379, 342), (342, 343, 344), (344, 364, 342), (439, 438, 355), (430, 425, 477), (173, 174, 172), (549, 553, 552), (494, 461, 458), (220, 218, 210), (234, 233, 237), (195, 117, 116), (5, 4, 2), (443, 445, 444), (373, 374, 376), (244, 263, 264), (263, 272, 270), (290, 289, 284), (321, 322, 327), (528, 534, 535), (532, 537, 536), (453, 507, 508), (538, 542, 543), (527, 528, 521), (468, 502, 499), (153, 151, 152), (413, 414, 470), (54, 48, 38), (63, 68, 65), (574, 573, 577), (564, 563, 567), (592, 595, 594), (300, 296, 297), (559, 556, 558), (70, 69, 63), (587, 588, 612), (576, 577, 581), (114, 116, 118), (595, 592, 596), (593, 589, 591), (609, 611, 608), (584, 583, 600), (590, 589, 593), (599, 602, 601), (612, 588, 586), (596, 592, 593), (64, 59, 63), (79, 78, 80), (611, 609, 610), (608, 611, 612), (622, 621, 623), (75, 76, 73), (94, 92, 93), (654, 630, 628), (77, 74, 73), (98, 96, 97), (106, 102, 103), (146, 147, 150), (570, 572, 569), (92, 90, 91), (100, 98, 99), (128, 125, 126), (582, 579, 576), (651, 653, 650), (138, 135, 136), (629, 630, 654), (626, 625, 642), (632, 631, 635), (637, 634, 638), (644, 641, 645), (109, 108, 110), (156, 157, 160), (653, 651, 652), (161, 162, 164), (638, 634, 635), (167, 165, 161), (641, 644, 643), (645, 641, 642), (36, 35, 33), (660, 659, 661), (668, 667, 669), (567, 563, 565), (570, 566, 567), (670, 669, 671), (68, 62, 57), (566, 569, 568), (165, 166, 162), (471, 496, 435), (262, 269, 260), (269, 268, 260), (335, 280, 279), (462, 489, 494), (386, 402, 379), (535, 539, 530), (353, 361, 345), (320, 319, 310), (346, 387, 386), (509, 504, 455), (504, 456, 455), (518, 511, 516), (189, 193, 194), (523, 530, 525), (30, 23, 33), (487, 485, 458), (485, 496, 458), (311, 312, 316), (511, 504, 509), (24, 27, 33), (216, 209, 210), (472, 415, 407), (415, 409, 407), (491, 496, 434), (496, 471, 434), (189, 190, 4), (208, 206, 203), (296, 300, 304), (485, 488, 460), (481, 477, 463), (418, 498, 424), (498, 500, 424), (504, 503, 450), (500, 498, 465), (427, 428, 479), (497, 432, 431), (443, 439, 446), (439, 351, 352), (351, 348, 352), (474, 475, 431), (365, 367, 346), (347, 352, 348), (216, 218, 217), (452, 506, 453), (506, 507, 453), (543, 547, 545), (251, 266, 249), (266, 265, 247), (265, 245, 247), (306, 280, 335), (253, 251, 249), (251, 274, 266), (274, 273, 266), (254, 251, 253), (213, 212, 215), (39, 38, 37), (37, 44, 46), (416, 473, 411), (473, 403, 411), (50, 38, 39), (434, 472, 473), (541, 537, 539), (539, 537, 532), (352, 358, 360), (519, 520, 513), (506, 505, 512), (269, 275, 268), (275, 274, 267), (389, 391, 388), (391, 400, 399)])
me_oldbuilding.polygons.foreach_set('use_smooth', [1, 0, 0, 0, 0, 0, 0, 0, 0, 0, 0, 0, 0, 0, 0, 0, 0, 0, 0, 0, 0, 1, 0, 0, 0, 0, 0, 0, 1, 0, 0, 0, 1, 0, 0, 0, 0, 0, 0, 1, 1, 0, 0, 0, 0, 0, 0, 0, 0, 0, 0, 0, 1, 0, 0, 0, 0, 0, 0, 0, 0, 0, 1, 0, 0, 1, 0, 0, 0, 0, 0, 0, 0, 0, 0, 0, 0, 1, 1, 1, 1, 1, 1, 1, 1, 0, 0, 1, 0, 0, 0, 0, 0, 1, 1, 0, 1, 0, 0, 1, 1, 1, 1, 1, 1, 1, 1, 1, 1, 1, 0, 0, 1, 1, 1, 1, 0, 1, 1, 1, 1, 1, 1, 1, 1, 1, 1, 1, 1, 1, 1, 1, 1, 1, 1, 1, 0, 1, 0, 1, 1, 1, 1, 1, 1, 1, 1, 0, 0, 1, 1, 1, 1, 1, 1, 0, 1, 1, 1, 1, 0, 1, 1, 1, 1, 1, 0, 1, 0, 0, 1, 1, 1, 0, 0, 1, 1, 0, 1, 1, 1, 1, 0, 1, 0, 1, 1, 1, 1, 1, 0, 0, 1, 1, 1, 1, 1, 1, 0, 1, 1, 1, 1, 1, 1, 1, 1, 1, 1, 1, 1, 1, 1, 1, 1, 1, 0, 1, 1, 1, 0, 0, 1, 1, 0, 1, 1, 1, 1, 1, 0, 1, 1, 1, 1, 0, 0, 0, 0, 0, 1, 1, 1, 1, 1, 1, 0, 1, 1, 1, 1, 1, 1, 1, 1, 1, 1, 1, 1, 0, 1, 1, 1, 1, 1, 0, 0, 0, 0, 0, 1, 0, 0, 0, 0, 0, 0, 0, 0, 0, 0, 0, 0, 0, 0, 0, 0, 0, 0, 0, 0, 0, 0, 0, 0, 0, 0, 0, 0, 0, 0, 0, 0, 0, 0, 0, 0, 0, 0, 0, 0, 0, 0, 0, 0, 0, 0, 0, 0, 0, 0, 0, 0, 0, 0, 0, 0, 0, 0, 0, 0, 0, 1, 0, 0, 0, 0, 0, 0, 1, 1, 1, 1, 1, 1, 1, 0, 1, 1, 0, 1, 1, 1, 1, 1, 1, 1, 1, 1, 1, 1, 1, 1, 1, 1, 1, 1, 1, 1, 1, 1, 1, 1, 1, 1, 1, 1, 1, 1, 1, 1, 0, 1, 0, 1, 1, 1, 0, 1, 0, 0, 0, 0, 1, 1, 0, 0, 1, 1, 0, 1, 1, 1, 1, 1, 1, 1, 1, 1, 1, 1, 1, 1, 1, 0, 1, 1, 1, 1, 0, 1, 1, 0, 1, 0, 0, 0, 0, 1, 0, 0, 1, 0, 1, 1, 1, 1, 1, 1, 1, 1, 1, 1, 1, 1, 1, 0, 0, 0, 0, 1, 0, 0, 0, 0, 0, 0, 1, 0, 0, 0, 0, 0, 0, 0, 1, 1, 0, 0, 0, 0, 0, 0, 0, 0, 0, 0, 1, 0, 0, 0, 0, 0, 0, 1, 0, 0, 0, 0, 0, 0, 0, 0, 0, 1, 1, 1, 1, 1, 1, 1, 1, 1, 1, 1, 1, 1, 1, 1, 1, 1, 1, 0, 0, 1, 1, 1, 1, 0, 0, 0, 1, 1, 1, 1, 1, 1, 1, 1, 1, 1, 1, 1, 1, 1, 1, 1, 0, 0, 1, 1, 1, 1, 1, 1, 0, 1, 1, 1, 1, 1, 1, 1, 0, 1, 1, 1, 0, 1, 1, 1, 1, 1, 0, 0, 1, 1, 1, 0, 0, 1, 0, 1, 1, 1, 0, 1, 1, 0, 0, 0, 1, 1, 1, 1, 1, 1, 1, 1, 1, 1, 1, 1, 1, 1, 1, 1, 1, 1, 0, 0, 1, 1, 0, 1, 1, 1, 1, 1, 1, 0, 1, 1, 0, 0, 0, 0, 1, 1, 0, 0, 1, 1, 1, 1, 1, 1, 1, 1, 0, 1, 0, 0, 0, 0, 0, 1, 0, 0, 0, 0, 0, 0, 0, 0, 0, 0, 0, 0, 0, 0, 0, 0, 0, 0, 0, 0, 0, 0, 0, 0, 0, 0, 0, 0, 0, 0, 0, 0, 0, 0, 0, 0, 0, 0, 0, 0, 0, 0, 0, 0, 0, 0, 0, 0, 0, 0, 0, 0, 0, 0, 1, 0, 0, 1, 1, 1, 1, 1, 1, 1, 1, 1, 1, 0, 1, 0, 1, 1, 1, 1, 0, 0, 1, 1, 1, 1, 0, 0, 1, 1, 1, 1, 1, 1, 1, 1, 1, 1, 1, 1, 1, 1, 1, 0, 1, 1, 1, 0, 0, 0, 1, 0, 0, 0, 0, 0, 0, 0, 1, 1, 0, 1, 1, 1, 1, 1, 1, 0, 0, 1, 1])
me_oldbuilding.polygons.foreach_set('material_index', [6, 6, 6, 4, 2, 6, 6, 6, 6, 0, 2, 5, 2, 3, 3, 2, 2, 2, 3, 4, 0, 6, 4, 3, 3, 3, 6, 3, 6, 2, 6, 4, 6, 0, 3, 0, 4, 6, 4, 6, 6, 6, 4, 4, 4, 4, 6, 4, 3, 4, 0, 4, 6, 2, 4, 2, 2, 0, 4, 2, 5, 5, 6, 5, 5, 6, 2, 5, 0, 1, 2, 2, 4, 5, 5, 5, 5, 6, 6, 6, 6, 6, 6, 6, 5, 5, 5, 6, 5, 5, 5, 5, 5, 6, 6, 5, 6, 5, 5, 6, 6, 5, 5, 5, 5, 5, 5, 5, 5, 5, 2, 2, 5, 5, 5, 5, 5, 5, 5, 5, 5, 5, 5, 6, 6, 5, 5, 5, 6, 6, 5, 6, 6, 6, 6, 6, 5, 6, 4, 5, 6, 6, 5, 6, 6, 6, 5, 5, 5, 5, 6, 6, 6, 6, 6, 2, 6, 5, 6, 6, 4, 6, 6, 6, 6, 6, 5, 6, 0, 5, 5, 6, 5, 3, 0, 6, 6, 5, 6, 6, 5, 6, 5, 6, 4, 6, 5, 6, 6, 6, 4, 3, 6, 6, 6, 5, 6, 6, 5, 5, 6, 6, 6, 6, 6, 6, 6, 6, 6, 6, 6, 6, 6, 6, 6, 6, 5, 5, 5, 5, 3, 5, 6, 5, 2, 6, 6, 6, 6, 6, 4, 6, 6, 6, 6, 5, 5, 2, 4, 0, 6, 6, 6, 6, 6, 6, 5, 5, 5, 6, 6, 6, 6, 6, 6, 6, 6, 6, 6, 4, 6, 6, 6, 6, 6, 3, 3, 6, 6, 6, 5, 6, 3, 6, 6, 4, 6, 6, 6, 6, 6, 6, 6, 6, 3, 4, 6, 6, 2, 2, 0, 3, 4, 3, 4, 2, 6, 6, 4, 4, 4, 4, 7, 4, 6, 4, 4, 7, 6, 4, 6, 6, 6, 6, 6, 4, 4, 6, 4, 6, 4, 6, 6, 2, 0, 6, 4, 6, 2, 4, 6, 6, 6, 6, 6, 4, 3, 6, 4, 6, 6, 6, 6, 6, 6, 6, 5, 6, 6, 5, 6, 6, 6, 6, 5, 6, 6, 6, 6, 6, 6, 6, 6, 6, 6, 6, 6, 6, 6, 6, 5, 6, 6, 6, 5, 6, 6, 6, 6, 6, 6, 0, 6, 2, 6, 5, 5, 2, 6, 5, 2, 5, 0, 6, 6, 0, 5, 6, 5, 5, 5, 6, 6, 6, 6, 6, 6, 6, 6, 6, 6, 6, 6, 6, 5, 6, 6, 6, 6, 5, 6, 5, 5, 5, 5, 5, 5, 5, 6, 3, 3, 6, 3, 6, 6, 6, 6, 6, 6, 6, 6, 6, 6, 6, 6, 6, 5, 5, 5, 5, 6, 4, 3, 3, 3, 6, 3, 6, 2, 6, 4, 3, 0, 6, 4, 6, 6, 6, 4, 4, 4, 4, 6, 4, 4, 0, 4, 6, 2, 2, 0, 2, 5, 5, 6, 2, 5, 0, 1, 2, 2, 4, 5, 5, 6, 6, 6, 6, 6, 6, 6, 6, 6, 5, 5, 5, 5, 5, 5, 5, 5, 5, 2, 2, 5, 5, 5, 5, 5, 5, 5, 5, 5, 5, 5, 5, 5, 6, 6, 5, 5, 5, 6, 5, 6, 6, 6, 5, 4, 5, 6, 5, 6, 6, 5, 5, 5, 6, 6, 6, 6, 6, 6, 2, 5, 6, 6, 4, 6, 6, 6, 6, 6, 0, 5, 5, 6, 5, 3, 0, 6, 5, 6, 5, 6, 4, 6, 6, 4, 3, 3, 6, 6, 6, 5, 6, 5, 6, 6, 6, 6, 6, 6, 6, 6, 6, 5, 5, 5, 3, 5, 6, 5, 2, 6, 6, 6, 6, 6, 6, 4, 6, 6, 5, 2, 4, 0, 6, 6, 5, 5, 5, 5, 6, 6, 6, 6, 6, 6, 4, 6, 3, 3, 6, 6, 6, 5, 6, 3, 6, 6, 4, 6, 6, 6, 6, 6, 6, 6, 6, 3, 4, 6, 6, 0, 4, 4, 6, 4, 4, 4, 4, 7, 4, 4, 4, 7, 6, 4, 6, 6, 6, 6, 6, 4, 4, 6, 4, 6, 4, 6, 6, 2, 0, 4, 6, 6, 4, 3, 6, 4, 6, 5, 5, 5, 6, 6, 6, 6, 5, 6, 6, 6, 6, 0, 6, 2, 6, 6, 5, 6, 2, 5, 6, 6, 6, 6, 0, 5, 5, 6, 6, 6, 6, 6, 6, 6, 6, 6, 6, 6, 6, 6, 6, 5, 6, 6, 6, 5, 5, 5, 5, 5, 5, 5, 5, 5, 3, 3, 6, 6, 3, 6, 6, 6, 6, 6, 6, 5, 5, 6, 6])
_uv = me_oldbuilding.uv_layers.new(name='UVMap')
_uv.uv.foreach_set('vector', [-0.03703, -7.222, -0.03703, -7.222, -0.03703, -7.222, 0.6, 0.725, 0.4, 0.525, 0.6, 0.525, 0.4, 0.525, 0.35, 0.75, 0.35, 0.5, -0.07565, 0.5776, -0.001116, 0.09408, -0.01168, 0.5158, 0.1672, 2.145, -0.1791, -1.336, 0.1672, -1.389, 0.35, 0.75, 0.125, 0.5, 0.35, 0.5, 0.35, 0.75, 0.125, 0.5, 0.35, 0.5, 0.3821, 0.7429, 0.625, 0.7822, 0.375, 0.7822, 0.625, 0.75, 0.375, 0.5, 0.625, 0.5, 0.2346, 0.2276, 0.001009, 0.00303, 0.7408, 0.003029, -0.8539, 0.576, -0.953, 1.125, -0.9529, 1.048, 1.221, 1.316, 0.08999, 1.356, 1.195, 1.263, -0.8539, 0.08233, 0.3943, 0.576, -0.8539, 0.576, 1.099, 0.8511, 0.06571, 0.9354, 0.06571, 0.8511, 1.099, 0.6511, -0.01119, 0.451, 1.099, 0.451, 0.1672, 2.145, -0.1791, -1.336, 0.1672, -1.389, -0.8539, 0.02343, -0.4606, -0.5816, -0.4606, 0.02343, -0.06721, 0.02343, -0.1662, -0.5816, -0.06721, -0.5816, 1.099, 0.451, 1.052, 0.2509, 1.099, 0.2509, 0.9968, 0.6963, 0.01218, 1.118, 0.001618, 0.6963, 0.6075, 0.7325, 0.3925, 0.5175, 0.6075, 0.5175, -0.03703, -7.222, -0.03703, -7.222, -0.03703, -7.222, -0.001116, 0.09408, 0.9835, 0.5157, -0.01168, 0.5158, 0.6997, 1.185, 1.099, 1.269, 0.6997, 1.269, 1.099, 1.02, 0.06571, 1.102, 0.06571, 1.02, 0.3003, 1.269, 0.6997, 1.185, 0.6997, 1.269, 0.625, 1.0, 0.375, 0.75, 0.625, 0.75, 1.087, 1.418, 0.06571, 1.436, 0.07439, 1.418, -0.03703, -7.222, -0.03703, -7.222, -0.03703, -7.222, 0.1672, 2.145, -0.1791, -1.336, 0.1672, -1.389, 0.3428, 0.75, 0.125, 0.5, 0.3428, 0.5, 0.9835, 0.5157, 1.054, 0.1788, 1.044, 0.6005, -0.03703, -7.222, -0.03703, -7.222, -0.03703, -7.222, 0.6075, 0.7325, 0.3925, 0.7325, 0.3925, 0.5175, -0.0558, 1.336, 0.322, 1.369, -0.0558, 1.369, 0.6075, 0.7325, 0.3925, 0.5175, 0.6075, 0.5175, 0.9968, 0.6963, 1.007, 1.118, 0.01218, 1.118, 0.35, 0.75, 0.125, 0.5, 0.35, 0.5, 0.9941, 0.09407, 0.01218, -0.08644, 1.007, -0.08644, -0.03703, -7.222, -0.03703, -7.222, -0.03703, -7.222, 0.29, 2.585, 0.1674, 2.59, 0.1546, 0.9857, 0.4, 0.525, 0.35, 0.75, 0.35, 0.5, -0.001116, 0.09408, 0.9835, 0.5157, -0.01168, 0.5158, -0.001116, 0.09408, 0.9835, 0.5157, -0.01168, 0.5158, 0.9968, 0.6963, 0.01218, 1.118, 0.001618, 0.6963, -0.001116, 0.09408, 0.9835, 0.5157, -0.01168, 0.5158, 0.4, 0.725, 0.625, 0.775, 0.375, 0.775, 0.9835, 0.5157, 0.001618, 0.6963, -0.01168, 0.5158, 1.099, 0.451, 1.052, 0.451, 1.052, 0.2509, -0.001116, 0.09408, 0.9835, 0.5157, -0.01168, 0.5158, 0.322, 0.869, 0.0, 0.4345, 0.322, 0.4345, 0.9968, 0.6963, 0.01218, 1.118, 0.001618, 0.6963, -0.03703, -7.222, -0.03703, -7.222, -0.03703, -7.222, -0.06721, 0.02343, -0.1662, 0.02343, -0.1662, -0.5816, 0.9941, 0.09407, 0.01218, -0.08644, 1.007, -0.08644, 0.4445, 2.389, 0.1672, -1.389, 0.4445, -1.389, 0.4445, 2.389, 0.7218, -1.389, 0.7218, 2.389, 0.001009, 0.00303, 0.07888, 0.7023, 0.001009, 1.001, 0.9941, 0.09407, -0.001116, 0.09408, 0.01218, -0.08644, 0.4445, 2.389, 0.7218, -1.389, 0.7218, 2.389, 0.06819, 0.3109, 0.009126, -0.4313, 0.06183, -0.3635, 0.06819, 0.3109, 1.208, 0.3741, 0.01696, 0.3995, -0.03703, -7.222, -0.03703, -7.222, -0.03703, -7.222, 0.1691, 1.252, 0.07583, 0.6063, 0.1474, 0.6885, 1.208, 0.3741, 1.176, 0.2884, 1.201, -0.4566, -0.03703, -7.222, -0.03703, -7.222, -0.03703, -7.222, 0.1672, -1.389, -0.1791, 2.197, -0.1791, -1.336, 1.122, 1.121, 0.08999, 1.356, 0.1699, 1.254, 0.7408, 1.001, 1.519, 0.00303, 1.519, 1.001, 1.3, 1.001, -0.2995, -0.0005857, 1.3, -0.0005857, -0.8539, -0.7187, -0.953, 0.02343, -0.953, -0.7187, 0.4445, -1.389, 0.7218, 2.389, 0.4445, 2.389, 0.9835, 0.5157, 1.054, 0.1788, 1.044, 0.6005, 1.102, 0.7332, 1.195, 1.263, 1.124, 1.12, 1.122, 1.121, 0.08999, 1.356, 0.1699, 1.254, 0.03368, 0.1365, 0.1378, 0.1812, 0.03368, 0.1812, 0.1378, 0.1812, 0.03368, 0.3376, 0.03368, 0.1812, -0.03703, -7.222, -0.03703, -7.222, -0.03703, -7.222, -0.03703, -7.222, -0.03703, -7.222, -0.03703, -7.222, -0.03703, -7.222, -0.03703, -7.222, -0.03703, -7.222, 0.005851, -6.981, -0.02799, -7.2, -0.01954, -7.164, -0.03703, -7.222, -0.03703, -7.222, -0.03703, -7.222, -0.04543, -7.199, -0.03703, -7.222, -0.03681, -7.198, -0.03703, -7.222, -0.03703, -7.222, -0.03703, -7.222, 0.08666, 0.9994, 0.09688, 0.7639, 0.0941, 0.794, 0.7628, 0.1812, 0.867, 0.1365, 0.867, 0.1812, 0.867, 0.1812, 0.9712, 0.1365, 0.9712, 0.1812, -0.03703, -7.222, -0.03703, -7.222, -0.03703, -7.222, 0.03368, 0.6503, 0.1378, 0.8067, 0.03368, 0.8067, 0.3462, 0.6503, 0.242, 0.8067, 0.242, 0.6503, 0.4503, 0.1812, 0.4503, 0.1365, 0.5545, 0.1365, 0.3462, 0.1365, 0.4503, 0.1365, 0.4503, 0.1812, 0.5545, 0.494, 0.6587, 0.494, 0.6587, 0.6503, -0.03703, -7.222, -0.03703, -7.222, -0.03703, -7.222, -0.03703, -7.222, -0.03703, -7.222, -0.03703, -7.222, 0.6587, 0.3376, 0.6587, 0.1812, 0.7628, 0.1812, -0.03703, -7.222, -0.03703, -7.222, -0.03703, -7.222, 0.867, 0.1812, 0.867, 0.1365, 0.9712, 0.1365, 0.1378, 0.6503, 0.242, 0.6503, 0.242, 0.8067, -0.04543, -7.199, -0.03703, -7.222, -0.03703, -7.222, -0.03703, -7.222, -0.03703, -7.222, -0.03703, -7.222, 0.0517, 0.7129, 0.07686, 0.687, 0.07822, 0.7109, 0.0758, 0.7589, 0.09806, 0.7366, 0.09688, 0.7639, 0.05063, 0.307, 0.02145, 0.2889, 0.05144, 0.2881, 0.09806, 0.7366, 0.115, 0.7107, 0.115, 0.7377, 0.07787, 0.7347, 0.09819, 0.7102, 0.09806, 0.7366, 0.09696, 0.3177, 0.1148, 0.3494, 0.09441, 0.3468, 0.0941, 0.794, 0.115, 0.7659, 0.115, 0.7974, 0.04904, 0.7508, 0.07787, 0.7347, 0.0758, 0.7589, 0.07822, 0.7109, 0.09726, 0.6834, 0.09819, 0.7102, 0.4445, 2.389, 0.1672, -1.389, 0.4445, -1.389, 0.1672, 2.145, -0.1791, -1.336, 0.1672, -1.389, 0.0171, 0.7553, 0.04904, 0.7508, 0.04548, 0.7688, 0.05109, 0.732, 0.02162, 0.7127, 0.0517, 0.7129, 0.09688, 0.7639, 0.115, 0.7377, 0.115, 0.7659, 0.05109, 0.732, 0.07822, 0.7109, 0.07787, 0.7347, 0.1378, 0.6503, 0.03368, 0.494, 0.1378, 0.1812, 0.09441, 0.3468, 0.1149, 0.6516, 0.09451, 0.6546, 0.0299, 0.9929, 0.0171, 0.7553, 0.04548, 0.7688, 0.0979, 0.2907, 0.1148, 0.3182, 0.09696, 0.3177, 0.02162, 0.7127, 0.05083, 0.6939, 0.0517, 0.7129, 0.09819, 0.7102, 0.115, 0.6829, 0.115, 0.7107, 0.09653, 0.237, 0.1147, 0.2631, 0.09775, 0.2643, -0.08142, -6.866, -0.03681, -7.198, -0.01533, -5.39, -0.03703, -7.222, -0.03703, -7.222, -0.03703, -7.222, 0.07541, 0.242, 0.08597, 0.0006474, 0.09653, 0.237, 0.04821, 0.3253, 0.02001, 0.6839, 0.02019, 0.3171, 0.08666, 0.9994, 0.115, 0.7974, 0.1151, 1.0, -0.1043, -4.659, -0.2052, -3.915, -0.2123, -4.658, -0.03703, -7.222, -0.03703, -7.222, -0.03703, -7.222, 0.09775, 0.2643, 0.1147, 0.2903, 0.0979, 0.2907, 0.3232, -3.175, 0.2514, -2.232, 0.204, -3.173, -0.03703, -7.222, -0.03703, -7.222, -0.03703, -7.222, -0.03703, -7.222, -0.03703, -7.222, -0.03703, -7.222, 0.29, 2.585, 0.3036, 6.49, 0.2843, 4.273, -0.1211, -6.928, -0.07337, -6.98, -0.08142, -6.866, 0.1691, 1.252, 0.07583, 0.6063, 0.1474, 0.6885, 0.1324, -2.228, 0.29, 2.585, 0.1546, 0.9857, 0.9835, 0.5157, 0.001618, 0.6963, -0.01168, 0.5158, 0.09371, 0.2068, 0.1147, 0.2349, 0.09653, 0.237, -0.03703, -7.222, -0.03703, -7.222, -0.03703, -7.222, -0.03703, -7.222, -0.03703, -7.222, -0.03703, -7.222, 0.05144, 0.2881, 0.07644, 0.314, 0.05063, 0.307, 0.08197, 8.216, -0.04813, 8.199, -0.05243, 7.373, -0.05274, -7.163, -0.06123, -7.188, -0.04902, -7.184, -0.03703, -7.222, -0.03703, -7.222, -0.03703, -7.222, 0.07786, 0.2901, 0.09696, 0.3177, 0.07644, 0.314, 0.867, 0.1812, 0.6587, 0.3376, 0.7628, 0.1812, 0.07583, 0.6063, 1.099, 0.7325, 0.1478, 0.6864, 0.05063, 0.307, 0.02019, 0.3171, 0.02128, 0.3032, -0.07337, -6.98, -0.06529, -7.071, -0.03681, -7.198, -0.03703, -7.222, -0.03703, -7.222, -0.03703, -7.222, -0.03703, -7.222, -0.03703, -7.222, -0.02799, -7.2, -0.03703, -7.222, -0.03703, -7.222, -0.03703, -7.222, -0.03703, -7.222, -0.03703, -7.222, -0.03703, -7.222, 0.1672, 2.145, -0.1791, -1.336, 0.1672, -1.389, -0.06102, -7.107, -0.07742, -7.141, -0.05681, -7.138, 0.0213, 0.6985, 0.0481, 0.6756, 0.05083, 0.6939, -0.03703, -7.222, -0.03703, -7.222, -0.03703, -7.222, -0.03703, -7.222, -0.03703, -7.222, -0.03703, -7.222, 0.9835, 0.5157, 0.001618, 0.6963, -0.01168, 0.5158, -0.03703, -7.222, -0.03703, -7.222, -0.03703, -7.222, 0.4322, 6.489, 0.4422, 8.221, 0.3136, 8.225, -0.03703, -7.222, -0.03703, -7.222, -0.03703, -7.222, -0.03703, -7.222, -0.03703, -7.222, -0.03703, -7.222, -0.03703, -7.222, -0.03703, -7.222, -0.03703, -7.222, 0.867, 0.6503, 0.7628, 0.494, 0.7628, 0.3376, -0.03703, -7.222, -0.03703, -7.222, -0.03703, -7.222, 0.6075, 0.7325, 0.3925, 0.5175, 0.6075, 0.5175, 0.1378, 0.1365, 0.1378, 0.1812, 0.03368, 0.1365, 0.04864, 0.2504, 0.07751, 0.2662, 0.05076, 0.2691, -0.03703, -7.222, -0.03703, -7.222, -0.03703, -7.222, 0.05076, 0.2691, 0.07786, 0.2901, 0.05144, 0.2881, -0.09913, 1.185, 0.3003, 1.268, -0.09913, 1.268, 0.6075, 0.7325, 0.3925, 0.5175, 0.6075, 0.5175, -0.03703, -7.222, -0.03703, -7.222, -0.03703, -7.222, -0.03703, -7.222, -0.03703, -7.222, -0.03703, -7.222, 0.6587, 0.494, 0.7628, 0.494, 0.6587, 0.6503, -0.03703, -7.222, -0.03703, -7.222, -0.03703, -7.222, -0.03703, -7.222, -0.03703, -7.222, -0.03703, -7.222, 0.09726, 0.6834, 0.1149, 0.6516, 0.115, 0.6829, -0.03703, -7.222, -0.03703, -7.222, -0.03703, -7.222, 0.5545, 0.1365, 0.6587, 0.1812, 0.4503, 0.1812, -0.03703, -7.222, -0.03703, -7.222, -0.03703, -7.222, -0.001116, 0.09408, 0.9835, 0.5157, -0.01168, 0.5158, -0.03703, -7.222, -0.03703, -7.222, -0.03703, -7.222, 0.07686, 0.687, 0.05083, 0.6939, 0.0481, 0.6756, -0.03703, -7.222, -0.03703, -7.222, -0.03703, -7.222, -0.03703, -7.222, -0.03703, -7.222, -0.03703, -7.222, -0.1043, -4.659, -0.09833, -3.143, -0.2229, -2.226, 0.9968, 0.6963, 0.01218, 1.118, 0.001618, 0.6963, 1.052, 0.2116, 1.099, 0.2509, -0.01139, 0.2509, -0.03703, -7.222, -0.03703, -7.222, -0.03703, -7.222, -0.1297, -6.868, -0.1159, -5.79, -0.2101, -5.787, -0.03703, -7.222, -0.03703, -7.222, -0.03703, -7.222, 0.05076, 0.2691, 0.02145, 0.2889, 0.0207, 0.2745, -0.03703, -7.222, -0.03703, -7.222, -0.03703, -7.222, -0.03703, -7.222, -0.03703, -7.222, -0.03703, -7.222, 0.1378, 0.1365, 0.3462, 0.1365, 0.242, 0.1812, 0.09696, 0.3177, 0.09451, 0.6546, 0.09726, 0.6834, -0.03703, -7.222, -0.03703, -7.222, -0.03703, -7.222, -0.03703, -7.222, -0.03703, -7.222, -0.03703, -7.222, -0.03703, -7.222, -0.03703, -7.222, -0.03703, -7.222, -0.03703, -7.222, -0.03703, -7.222, -0.03703, -7.222, -0.03703, -7.222, -0.03703, -7.222, -0.03703, -7.222, -0.03703, -7.222, -0.03703, -7.222, -0.03703, -7.222, -0.03703, -7.222, -0.03703, -7.222, -0.03703, -7.222, -0.03703, -7.222, -0.03703, -7.222, -0.03703, -7.222, -0.03703, -7.222, -0.03703, -7.222, -0.03703, -7.222, -0.03703, -7.222, -0.03703, -7.222, -0.03703, -7.222, -0.03703, -7.222, -0.03703, -7.222, -0.03703, -7.222, -0.03703, -7.222, -0.03703, -7.222, -0.03703, -7.222, -0.03703, -7.222, -0.03703, -7.222, -0.03703, -7.222, -0.03703, -7.222, -0.03703, -7.222, -0.03703, -7.222, -0.03703, -7.222, -0.03703, -7.222, -0.03703, -7.222, -0.03703, -7.222, -0.03703, -7.222, -0.03703, -7.222, 0.4503, 0.1812, 0.3462, 0.1812, 0.242, 0.1812, 0.04864, 0.2504, 0.0166, 0.2462, 0.04501, 0.2324, 0.07541, 0.242, 0.09775, 0.2643, 0.07751, 0.2662, 0.04864, 0.2504, 0.0207, 0.2745, 0.01906, 0.2602, 1.099, 1.418, 0.6998, 1.336, 1.099, 1.336, 0.7628, 0.1365, 0.7628, 0.1812, 0.6587, 0.1812, -0.03703, -7.222, -0.03703, -7.222, -0.03703, -7.222, 0.08597, 0.0006474, 0.1147, 0.2034, 0.09371, 0.2068, 0.4445, 2.389, 0.1672, -1.389, 0.4445, -1.389, -0.03703, -7.222, -0.03703, -7.222, -0.03703, -7.222, 0.07802, -5.665, 0.005851, -6.981, 0.1902, -5.391, -0.03703, -7.222, -0.03703, -7.222, -0.03703, -7.222, -0.05908, 6.491, -0.2229, -2.226, -0.09833, -3.143, -0.03703, -7.222, -0.03703, -7.222, -0.03703, -7.222, 0.9835, 0.5157, 1.054, 0.1788, 1.044, 0.6005, -0.03703, -7.222, -0.03703, -7.222, -0.03703, -7.222, -0.03703, -7.222, -0.03703, -7.222, -0.03703, -7.222, -0.03703, -7.222, -0.03703, -7.222, -0.03703, -7.222, -0.03703, -7.222, -0.03703, -7.222, -0.03703, -7.222, 0.5545, 0.1365, 0.7628, 0.1365, 0.6587, 0.1812, 1.102, 0.7332, 1.195, 1.263, 1.124, 1.12, 0.4445, 2.389, 0.7218, -1.389, 0.7218, 2.389, 0.9835, 0.5157, -0.001116, 0.09408, 0.9941, 0.09407, 0.7819, 0.00303, 0.003222, 1.001, 0.003222, 0.003029, 0.1546, 0.9857, 0.01635, -3.15, 0.1324, -2.228, -9.399e-05, -7.197, -0.03703, -7.222, -0.03703, -7.222, 0.1324, -2.228, 0.01635, -3.15, 0.005835, -4.665, -0.03703, -7.222, -0.03703, -7.222, -0.03703, -7.222, -0.05243, 7.373, -0.1797, 8.191, -0.1847, 7.376, -0.06529, -7.071, -0.08614, -7.11, -0.06102, -7.107, 0.03368, 0.6503, 0.1378, 0.6503, 0.1378, 0.8067, 0.07751, 0.2662, 0.0979, 0.2907, 0.07786, 0.2901, 0.04904, 0.7508, 0.02099, 0.7271, 0.05109, 0.732, -0.03703, -7.222, -0.03703, -7.222, -0.03703, -7.222, -0.03703, -7.222, -0.03703, -7.222, -0.03703, -7.222, 0.005851, -6.981, -0.01954, -7.164, -0.003213, -7.169, -0.03703, -7.222, -0.03703, -7.222, -0.03703, -7.222, 0.09356, -4.676, 0.1324, -2.228, 0.005835, -4.665, -0.03703, -7.222, -0.03703, -7.222, -0.03703, -7.222, -0.03703, -7.222, -0.03703, -7.222, -0.03703, -7.222, -0.03703, -7.222, -0.03703, -7.222, -0.03703, -7.222, -0.03703, -7.222, -0.03703, -7.222, -0.03703, -7.222, -0.03703, -7.222, -0.03703, -7.222, -0.03703, -7.222, -0.001116, 0.09408, 0.9835, 0.5157, -0.01168, 0.5158, -0.03703, -7.222, -0.03703, -7.222, -0.03703, -7.222, -0.03703, -7.222, -0.03703, -7.222, -0.03703, -7.222, -0.03703, -7.222, -0.03703, -7.222, -0.03703, -7.222, 0.3036, 6.49, 0.3136, 8.225, 0.1971, 8.229, -0.03703, -7.222, -0.03703, -7.222, -0.03703, -7.222, 1.099, 0.2116, 1.052, -0.4107, 1.099, -0.4107, 0.08605, 1.302, 1.099, 1.336, 0.08605, 1.336, 0.625, 1.0, 0.375, 0.7822, 0.625, 0.7822, 0.625, 1.0, 0.375, 0.7822, 0.625, 0.7822, 0.4, 0.725, 0.625, 0.775, 0.375, 0.775, 0.02894, 0.007492, 0.0166, 0.2462, 0.0, 0.01212, 0.375, 0.75, 0.125, 0.5, 0.375, 0.5, 0.322, 1.369, 0.6998, 1.336, 0.6998, 1.369, 0.625, 1.0, 0.375, 0.775, 0.625, 0.775, 0.3821, 0.7429, 0.3428, 0.5, 0.3821, 0.5071, 0.9941, 0.09407, 0.01218, -0.08644, 1.007, -0.08644, 0.6, 0.725, 0.4, 0.525, 0.6, 0.525, 0.35, 0.75, 0.125, 0.5, 0.35, 0.5, 0.6, 0.725, 0.4, 0.525, 0.6, 0.525, 0.625, 1.0, 0.375, 0.775, 0.625, 0.775, 0.625, 1.0, 0.375, 0.775, 0.625, 0.775, 0.4, 0.725, 0.625, 0.775, 0.375, 0.775, 0.35, 0.75, 0.125, 0.5, 0.35, 0.5, 0.4, 0.525, 0.35, 0.75, 0.35, 0.5, 0.1907, 0.7305, 0.1027, 0.6511, 0.1884, 0.6511, 0.9835, 0.5157, 1.054, 0.1788, 1.044, 0.6005, 0.4, 0.725, 0.625, 0.775, 0.375, 0.775, 0.4, 0.525, 0.35, 0.75, 0.35, 0.5, -0.8539, 0.02343, -0.8539, -0.7187, -0.4606, -0.5816, 0.1672, 2.145, -0.1791, 2.197, -0.1791, -1.336, 0.6075, 0.7325, 0.3925, 0.5175, 0.6075, 0.5175, 1.099, 0.6511, -0.01119, 0.6511, -0.01119, 0.451, 0.9968, 0.6963, 0.01218, 1.118, 0.001618, 0.6963, 1.099, 0.8511, 1.099, 0.9354, 0.06571, 0.9354, -0.06509, 0.1559, -0.01168, 0.5158, -0.07565, 0.5776, -0.8539, 0.08233, 0.3943, 0.08233, 0.3943, 0.576, 0.35, 0.75, 0.125, 0.5, 0.35, 0.5, 0.625, 0.75, 0.375, 0.75, 0.375, 0.5, 0.9941, 0.09407, 0.01218, -0.08644, 1.007, -0.08644, -0.001116, 0.09408, 0.9835, 0.5157, -0.01168, 0.5158, -0.001116, 0.09408, 0.9835, 0.5157, -0.01168, 0.5158, 0.9835, 0.5157, 0.001618, 0.6963, -0.01168, 0.5158, 1.0, 0.0, 2.98e-08, 1.0, 2.98e-08, 0.0, -0.001116, 0.09408, 0.9835, 0.5157, -0.01168, 0.5158, 0.3821, 0.7429, 0.6179, 0.7429, 0.625, 0.7822, -0.06509, 0.1559, -0.01168, 0.5158, -0.07565, 0.5776, -0.001116, 0.09408, 0.9835, 0.5157, -0.01168, 0.5158, 0.0, 1.0, 1.0, 0.0, 0.0, 0.0, 0.6, 0.725, 0.4, 0.525, 0.6, 0.525, -0.001116, 0.09408, 0.9835, 0.5157, -0.01168, 0.5158, 0.625, 1.0, 0.375, 0.775, 0.625, 0.775, 0.625, 1.0, 0.375, 0.775, 0.625, 0.775, 0.625, 1.0, 0.375, 0.775, 0.625, 0.775, 0.6, 0.725, 0.4, 0.525, 0.6, 0.525, 0.6, 0.725, 0.4, 0.525, 0.6, 0.525, 0.9835, 0.5157, 1.054, 0.1788, 1.044, 0.6005, 0.9835, 0.5157, 0.001618, 0.6963, -0.01168, 0.5158, 0.4, 0.725, 0.625, 0.775, 0.375, 0.775, -0.07565, 0.5776, -0.001116, 0.09408, -0.01168, 0.5158, 0.4, 0.525, 0.35, 0.75, 0.35, 0.5, 0.9835, 0.5157, 0.001618, 0.6963, -0.01168, 0.5158, 0.4, 0.725, 0.625, 0.775, 0.375, 0.775, 0.4, 0.525, 0.35, 0.75, 0.35, 0.5, 0.1637, 1.359, 0.06466, 1.125, 0.1637, 1.125, 0.6075, 0.7325, 0.3925, 0.5175, 0.6075, 0.5175, 0.35, 0.75, 0.125, 0.75, 0.125, 0.5, 0.625, 1.0, 0.375, 0.75, 0.625, 0.75, 0.35, 0.75, 0.125, 0.75, 0.125, 0.5, 0.1672, 2.145, -0.1791, 2.197, -0.1791, -1.336, -0.07565, 0.5776, -0.06509, 0.1559, -0.001116, 0.09408, 0.4, 0.525, 0.4, 0.725, 0.35, 0.75, 0.6, 0.725, 0.4, 0.725, 0.4, 0.525, -0.03703, -7.222, -0.03703, -7.222, -0.03703, -7.222, 0.3428, 0.75, 0.125, 0.5, 0.3428, 0.5, 0.3821, 0.5071, 0.3428, 0.75, 0.3428, 0.5, 0.625, 0.75, 0.375, 0.5, 0.625, 0.5, 0.1881, 0.7305, 0.1, 0.7895, 0.1023, 0.7305, 0.3821, 0.7429, 0.625, 0.7822, 0.375, 0.7822, 0.9968, 0.6963, 0.01218, 1.118, 0.001618, 0.6963, 0.3036, 6.49, 0.1971, 8.229, 0.1674, 2.59, 0.2843, 4.273, 0.3036, 6.49, 0.1674, 2.59, -0.03703, -7.222, -0.03703, -7.222, -0.03703, -7.222, 0.09356, -4.676, 0.005835, -4.665, -0.01533, -5.39, -0.003213, -7.169, -9.399e-05, -7.197, 0.1902, -5.391, 0.2849, -5.53, 0.1902, -5.391, -9.399e-05, -7.197, -0.03494, -7.224, -0.03703, -7.222, -0.03702, -7.222, 0.867, 0.6503, 0.7628, 0.3376, 0.867, 0.1812, -0.03703, -7.222, -0.03703, -7.222, -0.03703, -7.222, -0.03703, -7.222, -0.03703, -7.222, -0.03703, -7.222, 0.3462, 0.1365, 0.4503, 0.1812, 0.242, 0.1812, -0.03703, -7.222, -0.03703, -7.222, -0.03703, -7.222, -0.03703, -7.222, -0.03703, -7.222, -0.03703, -7.222, -0.03703, -7.222, -0.03703, -7.222, -0.03703, -7.222, -0.03703, -7.222, -0.03703, -7.222, -0.03703, -7.222, 0.07686, 0.687, 0.09696, 0.3177, 0.09726, 0.6834, -0.2052, -3.915, -0.1043, -4.659, -0.2229, -2.226, -0.03703, -7.222, -0.03703, -7.222, -0.03703, -7.222, -0.03703, -7.222, -0.03703, -7.222, -0.003213, -7.169, -0.02799, -7.2, -0.003213, -7.169, -0.01954, -7.164, 0.3036, 6.49, 0.4322, 6.489, 0.3136, 8.225, -0.03703, -7.222, -0.03703, -7.222, -0.03703, -7.222, -0.03681, -7.198, -0.03703, -7.222, -0.02799, -7.2, -0.03703, -7.222, -0.03703, -7.222, -0.03703, -7.222, 0.2514, -2.232, 0.2792, 0.984, 0.29, 2.585, 0.1758, -4.686, 0.204, -3.173, 0.08701, -5.391, 0.09356, -4.676, 0.29, 2.585, 0.1324, -2.228, 0.204, -3.173, 0.2514, -2.232, 0.29, 2.585, 0.204, -3.173, 0.09356, -4.676, 0.08701, -5.391, 0.4261, 5.801, 0.3036, 6.49, 0.29, 2.585, 0.2792, 0.984, 0.4261, 5.801, 0.29, 2.585, 0.09371, 0.2068, 0.09653, 0.237, 0.08597, 0.0006474, -0.04543, -7.199, -0.06123, -7.188, -0.04586, -7.215, -0.03703, -7.222, -0.03703, -7.222, -0.03703, -7.222, -0.03703, -7.222, -0.03703, -7.222, -0.03703, -7.222, 0.0758, 0.7589, 0.08666, 0.9994, 0.05813, 0.997, -0.02799, -7.2, 0.005851, -6.981, 0.07802, -5.665, -0.01533, -5.39, -0.02799, -7.2, 0.09356, -4.676, 0.09356, -4.676, 0.07802, -5.665, 0.08701, -5.391, -0.03703, -7.222, -0.03703, -7.222, -0.03703, -7.222, -0.03703, -7.222, -0.03703, -7.222, -0.03703, -7.222, -0.03703, -7.222, -0.03703, -7.222, -0.03703, -7.222, 0.2346, 0.7023, 0.7408, 0.003029, 0.7408, 1.001, -0.03703, -7.222, -0.03703, -7.222, -0.03703, -7.222, -0.8539, -0.7187, -0.06721, -0.5816, -0.4606, -0.5816, -0.03703, -7.222, -0.03703, -7.222, -0.03703, -7.222, 0.04548, 0.7688, 0.04904, 0.7508, 0.0758, 0.7589, 0.05813, 0.997, 0.04548, 0.7688, 0.0758, 0.7589, 0.00107, 0.02343, -0.06721, 0.02343, -0.06721, -0.5816, -0.03703, -7.222, -0.03703, -7.222, -0.03703, -7.222, 1.201, -0.4566, 1.176, 0.2884, 1.17, -0.387, 0.9401, 0.02343, -0.06721, -0.5816, 0.9401, -0.7187, 1.21, 0.4925, 1.195, 1.263, 1.181, 0.5692, 0.001009, 0.00303, 0.2346, 0.2276, 0.07888, 0.2276, -0.03703, -7.222, -0.03703, -7.222, -0.03703, -7.222, -0.03703, -7.222, -0.03703, -7.222, -0.03703, -7.222, 0.2346, 0.7023, 0.001009, 1.001, 0.07888, 0.7023, 1.208, 0.3741, 0.06819, 0.3109, 1.176, 0.2884, -0.03703, -7.222, -0.03703, -7.222, -0.03703, -7.222, 0.07541, 0.242, 0.04864, 0.2504, 0.04501, 0.2324, 1.201, -0.4566, 0.06183, -0.3635, 0.009126, -0.4313, 0.04501, 0.2324, 0.0573, 0.003224, 0.07541, 0.242, -0.03703, -7.222, -0.03703, -7.222, -0.03703, -7.222, -0.03703, -7.222, -0.03703, -7.222, -0.03703, -7.222, -0.03703, -7.222, -0.03703, -7.222, -0.03703, -7.222, -0.03703, -7.222, -0.03703, -7.222, -0.03703, -7.222, -0.03703, -7.222, -0.03703, -7.222, -0.03703, -7.222, -0.03703, -7.222, -0.03703, -7.222, -0.03703, -7.222, -0.03703, -7.222, -0.03703, -7.222, -0.03703, -7.222, 0.01635, -3.15, 0.08197, 8.216, -0.05908, 6.491, -0.03703, -7.222, -0.03703, -7.222, -0.03703, -7.222, -0.04902, -7.184, -0.04543, -7.199, -0.03681, -7.198, -0.05274, -7.163, -0.04902, -7.184, -0.03681, -7.198, -0.1159, -5.79, -0.01533, -5.39, -0.1043, -4.659, 0.005835, -4.665, -0.1043, -4.659, -0.01533, -5.39, 1.21, 0.4925, 0.07583, 0.6063, 0.01808, 0.5179, -0.03703, -7.222, -0.03703, -7.222, -0.03703, -7.222, -0.05681, -7.138, -0.05274, -7.163, -0.03681, -7.198, -0.06102, -7.107, -0.05681, -7.138, -0.03681, -7.198, -0.06529, -7.071, -0.06102, -7.107, -0.03681, -7.198, 0.08999, 1.356, 1.221, 1.316, 0.04324, 1.426, -0.03703, -7.222, -0.03703, -7.222, -0.03703, -7.222, 0.04821, 0.3253, 0.05063, 0.307, 0.07644, 0.314, 0.3462, 0.1812, 0.4503, 0.1812, 0.3462, 0.6503, 0.04821, 0.3253, 0.07686, 0.687, 0.0481, 0.6756, 0.6587, 0.3376, 0.4503, 0.1812, 0.6587, 0.1812, 0.3462, 0.8067, 0.242, 0.8067, 0.3462, 0.6503, 0.6587, 0.494, 0.6587, 0.3376, 0.7628, 0.3376, 0.08999, 1.356, 0.01808, 0.5179, 0.07583, 0.6063, -0.03703, -7.222, -0.03703, -7.222, -0.03703, -7.222, 1.052, -0.457, 0.01856, -0.4107, -0.01139, -0.457, 0.01856, -0.4107, -0.01139, 0.2509, -0.01139, -0.457, -0.03703, -7.222, -0.03703, -7.222, -0.03703, -7.222, 1.099, -0.4107, 1.052, -0.457, 1.099, -0.457, -0.03703, -7.222, -0.03703, -7.222, -0.03703, -7.222, -0.03703, -7.222, -0.03703, -7.222, -0.03703, -7.222, -0.03703, -7.222, -0.03703, -7.222, -0.03703, -7.222, -0.03703, -7.222, -0.03703, -7.222, -0.03703, -7.222, -0.003213, -7.169, -0.03703, -7.222, -9.399e-05, -7.197, -0.03494, -7.224, -9.399e-05, -7.197, -0.03703, -7.222, 0.1674, 2.59, 0.1971, 8.229, 0.08197, 8.216, -0.03703, -7.222, -0.03703, -7.222, -0.03703, -7.222, 0.01635, -3.15, 0.1674, 2.59, 0.08197, 8.216, -0.03703, -7.222, -0.03703, -7.222, -0.03703, -7.222, -0.03703, -7.222, -0.03703, -7.222, -0.03703, -7.222, 0.09356, -4.676, -0.02799, -7.2, 0.07802, -5.665, -0.03703, -7.222, -0.03703, -7.222, -0.03703, -7.222, 0.4503, 0.8067, 0.5545, 0.494, 0.6587, 0.6503, 0.6587, 0.6503, 0.7628, 0.494, 0.867, 0.6503, 0.7628, 0.3376, 0.6587, 0.3376, 0.867, 0.1812, 0.867, 0.6503, 0.9712, 0.8067, 0.6587, 0.6503, -0.04543, -7.199, -0.03977, -7.221, -0.03703, -7.222, -0.001116, 0.09408, 0.9941, 0.09407, 0.9835, 0.5157, 0.6997, 1.185, 1.099, 1.185, 1.099, 1.269, 1.099, 1.02, 1.099, 1.102, 0.06571, 1.102, 0.3003, 1.269, 0.3003, 1.185, 0.6997, 1.185, 0.625, 1.0, 0.375, 1.0, 0.375, 0.75, 1.087, 1.418, 1.099, 1.436, 0.06571, 1.436, -0.03703, -7.222, -0.03703, -7.222, -0.03703, -7.222, 0.1672, 2.145, -0.1791, 2.197, -0.1791, -1.336, 0.3428, 0.75, 0.125, 0.75, 0.125, 0.5, 0.9835, 0.5157, 0.9941, 0.09407, 1.054, 0.1788, -0.0558, 1.336, 0.322, 1.336, 0.322, 1.369, 0.6075, 0.7325, 0.3925, 0.7325, 0.3925, 0.5175, 0.35, 0.75, 0.125, 0.75, 0.125, 0.5, 0.9941, 0.09407, -0.001116, 0.09408, 0.01218, -0.08644, -0.03703, -7.222, -0.03703, -7.222, -0.03703, -7.222, 0.29, 2.585, 0.2843, 4.273, 0.1674, 2.59, 0.4, 0.525, 0.4, 0.725, 0.35, 0.75, -0.001116, 0.09408, 0.9941, 0.09407, 0.9835, 0.5157, -0.001116, 0.09408, 0.9941, 0.09407, 0.9835, 0.5157, 0.9968, 0.6963, 1.007, 1.118, 0.01218, 1.118, -0.001116, 0.09408, 0.9941, 0.09407, 0.9835, 0.5157, 0.4, 0.725, 0.6, 0.725, 0.625, 0.775, 0.9835, 0.5157, 0.9968, 0.6963, 0.001618, 0.6963, -0.001116, 0.09408, 0.9941, 0.09407, 0.9835, 0.5157, 0.322, 0.869, 1.274e-08, 0.869, 0.0, 0.4345, 0.9968, 0.6963, 1.007, 1.118, 0.01218, 1.118, -0.03703, -7.222, -0.03703, -7.222, -0.03703, -7.222, 0.4445, 2.389, 0.1672, 2.389, 0.1672, -1.389, 0.4445, 2.389, 0.4445, -1.389, 0.7218, -1.389, 0.001009, 0.00303, 0.07888, 0.2276, 0.07888, 0.7023, 0.4445, 2.389, 0.4445, -1.389, 0.7218, -1.389, 0.06819, 0.3109, 0.01696, 0.3995, 0.009126, -0.4313, 0.1691, 1.252, 0.08999, 1.356, 0.07583, 0.6063, -0.03703, -7.222, -0.03703, -7.222, -0.03703, -7.222, 0.1672, -1.389, 0.1672, 2.145, -0.1791, 2.197, 1.122, 1.121, 1.195, 1.263, 0.08999, 1.356, 0.7408, 1.001, 0.7408, 0.003029, 1.519, 0.00303, 1.3, 1.001, -0.2995, 1.001, -0.2995, -0.0005857, -0.8539, -0.7187, -0.8539, 0.02343, -0.953, 0.02343, 0.4445, -1.389, 0.7218, -1.389, 0.7218, 2.389, 0.9835, 0.5157, 0.9941, 0.09407, 1.054, 0.1788, 1.102, 0.7332, 1.181, 0.5692, 1.195, 1.263, 1.122, 1.121, 1.195, 1.263, 0.08999, 1.356, -0.03703, -7.222, -0.03703, -7.222, -0.03703, -7.222, -0.03703, -7.222, -0.03703, -7.222, -0.03703, -7.222, -0.03703, -7.222, -0.03703, -7.222, -0.03703, -7.222, -0.04543, -7.199, -0.03703, -7.222, -0.03703, -7.222, -0.03703, -7.222, -0.03703, -7.222, -0.03703, -7.222, -0.03703, -7.222, -0.03703, -7.222, -0.03703, -7.222, -0.03703, -7.222, -0.03703, -7.222, -0.03703, -7.222, -0.03703, -7.222, -0.03703, -7.222, -0.03703, -7.222, -0.03703, -7.222, -0.03703, -7.222, -0.03703, -7.222, 0.0517, 0.7129, 0.05083, 0.6939, 0.07686, 0.687, 0.0758, 0.7589, 0.07787, 0.7347, 0.09806, 0.7366, 0.05063, 0.307, 0.02128, 0.3032, 0.02145, 0.2889, 0.09806, 0.7366, 0.09819, 0.7102, 0.115, 0.7107, 0.07787, 0.7347, 0.07822, 0.7109, 0.09819, 0.7102, 0.09696, 0.3177, 0.1148, 0.3182, 0.1148, 0.3494, 0.0941, 0.794, 0.09688, 0.7639, 0.115, 0.7659, 0.04904, 0.7508, 0.05109, 0.732, 0.07787, 0.7347, 0.07822, 0.7109, 0.07686, 0.687, 0.09726, 0.6834, 0.4445, 2.389, 0.1672, 2.389, 0.1672, -1.389, 0.1672, 2.145, -0.1791, 2.197, -0.1791, -1.336, 0.0171, 0.7553, 0.01946, 0.7413, 0.04904, 0.7508, 0.05109, 0.732, 0.02099, 0.7271, 0.02162, 0.7127, 0.09688, 0.7639, 0.09806, 0.7366, 0.115, 0.7377, 0.05109, 0.732, 0.0517, 0.7129, 0.07822, 0.7109, 0.03368, 0.3376, 0.1378, 0.1812, 0.03368, 0.494, 0.1378, 0.1812, 0.242, 0.1812, 0.242, 0.6503, 0.1378, 0.6503, 0.1378, 0.1812, 0.242, 0.6503, 0.09441, 0.3468, 0.1148, 0.3494, 0.1149, 0.6516, 0.0299, 0.9929, 0.001079, 0.9884, 0.0171, 0.7553, 0.0979, 0.2907, 0.1147, 0.2903, 0.1148, 0.3182, 0.02162, 0.7127, 0.0213, 0.6985, 0.05083, 0.6939, 0.09819, 0.7102, 0.09726, 0.6834, 0.115, 0.6829, 0.09653, 0.237, 0.1147, 0.2349, 0.1147, 0.2631, -0.08142, -6.866, -0.07337, -6.98, -0.03681, -7.198, -0.03703, -7.222, -0.03703, -7.222, -0.03703, -7.222, 0.07541, 0.242, 0.0573, 0.003224, 0.08597, 0.0006474, 0.04821, 0.3253, 0.0481, 0.6756, 0.02001, 0.6839, 0.08666, 0.9994, 0.0941, 0.794, 0.115, 0.7974, -0.03703, -7.222, -0.03703, -7.222, -0.03703, -7.222, 0.09775, 0.2643, 0.1147, 0.2631, 0.1147, 0.2903, -0.03703, -7.222, -0.03703, -7.222, -0.03703, -7.222, -0.03703, -7.222, -0.03703, -7.222, -0.03703, -7.222, -0.1211, -6.928, -0.1126, -6.982, -0.07337, -6.98, 0.1691, 1.252, 0.08999, 1.356, 0.07583, 0.6063, 0.9835, 0.5157, 0.9968, 0.6963, 0.001618, 0.6963, 0.09371, 0.2068, 0.1147, 0.2034, 0.1147, 0.2349, -0.03703, -7.222, -0.03703, -7.222, -0.03703, -7.222, 0.05144, 0.2881, 0.07786, 0.2901, 0.07644, 0.314, -0.05274, -7.163, -0.06911, -7.167, -0.06123, -7.188, -0.03703, -7.222, -0.03703, -7.222, -0.03703, -7.222, 0.07786, 0.2901, 0.0979, 0.2907, 0.09696, 0.3177, 0.07583, 0.6063, 1.181, 0.5692, 1.099, 0.7325, 0.05063, 0.307, 0.04821, 0.3253, 0.02019, 0.3171, -0.03703, -7.222, -0.03703, -7.222, -0.03703, -7.222, -0.03703, -7.222, -0.03703, -7.222, -0.03703, -7.222, -0.03703, -7.222, -0.03703, -7.222, -0.03703, -7.222, -0.03703, -7.222, -0.03703, -7.222, -0.03703, -7.222, -0.03703, -7.222, -0.03703, -7.222, -0.03703, -7.222, -0.03703, -7.222, -0.03703, -7.222, -0.03703, -7.222, 0.1672, 2.145, -0.1791, 2.197, -0.1791, -1.336, 0.0213, 0.6985, 0.02001, 0.6839, 0.0481, 0.6756, -0.03703, -7.222, -0.03703, -7.222, -0.03703, -7.222, -0.03703, -7.222, -0.03703, -7.222, -0.03703, -7.222, 0.9835, 0.5157, 0.9968, 0.6963, 0.001618, 0.6963, -0.03703, -7.222, -0.03703, -7.222, -0.03703, -7.222, -0.03703, -7.222, -0.03703, -7.222, -0.03703, -7.222, -0.03703, -7.222, -0.03703, -7.222, -0.03703, -7.222, -0.03703, -7.222, -0.03703, -7.222, -0.03703, -7.222, -0.03703, -7.222, -0.03703, -7.222, -0.03703, -7.222, 0.6075, 0.7325, 0.3925, 0.7325, 0.3925, 0.5175, 0.1378, 0.1365, 0.242, 0.1812, 0.1378, 0.1812, 0.04864, 0.2504, 0.07541, 0.242, 0.07751, 0.2662, -0.03703, -7.222, -0.03703, -7.222, -0.03703, -7.222, 0.05076, 0.2691, 0.07751, 0.2662, 0.07786, 0.2901, -0.09913, 1.185, 0.3003, 1.185, 0.3003, 1.268, 0.6075, 0.7325, 0.3925, 0.7325, 0.3925, 0.5175, -0.03703, -7.222, -0.03703, -7.222, -0.03703, -7.222, 0.6587, 0.494, 0.7628, 0.3376, 0.7628, 0.494, -0.03703, -7.222, -0.03703, -7.222, -0.03703, -7.222, 0.09726, 0.6834, 0.09451, 0.6546, 0.1149, 0.6516, -0.03703, -7.222, -0.03703, -7.222, -0.03703, -7.222, -0.001116, 0.09408, 0.9941, 0.09407, 0.9835, 0.5157, -0.03703, -7.222, -0.03703, -7.222, -0.03703, -7.222, -0.03703, -7.222, -0.03703, -7.222, -0.03703, -7.222, 0.9968, 0.6963, 1.007, 1.118, 0.01218, 1.118, -0.01139, 0.2509, 0.01856, 0.2118, 1.052, 0.2116, 1.052, 0.2116, 1.099, 0.2116, 1.099, 0.2509, -0.03703, -7.222, -0.03703, -7.222, -0.03703, -7.222, -0.1297, -6.868, -0.08142, -6.866, -0.1159, -5.79, -0.03703, -7.222, -0.03703, -7.222, -0.03703, -7.222, 0.05076, 0.2691, 0.05144, 0.2881, 0.02145, 0.2889, -0.03703, -7.222, -0.03703, -7.222, -0.03703, -7.222, 0.09696, 0.3177, 0.09441, 0.3468, 0.09451, 0.6546, -0.03703, -7.222, -0.03703, -7.222, -0.03703, -7.222, -0.03703, -7.222, -0.03703, -7.222, -0.03703, -7.222, -0.03703, -7.222, -0.03703, -7.222, -0.03703, -7.222, -0.03703, -7.222, -0.03703, -7.222, -0.03703, -7.222, -0.03703, -7.222, -0.03703, -7.222, -0.03703, -7.222, -0.03703, -7.222, -0.03703, -7.222, -0.03703, -7.222, -0.03703, -7.222, -0.03703, -7.222, -0.03703, -7.222, -0.03703, -7.222, -0.03703, -7.222, -0.03703, -7.222, -0.03703, -7.222, -0.03703, -7.222, -0.03703, -7.222, 0.04864, 0.2504, 0.01906, 0.2602, 0.0166, 0.2462, 0.07541, 0.242, 0.09653, 0.237, 0.09775, 0.2643, 0.04864, 0.2504, 0.05076, 0.2691, 0.0207, 0.2745, 1.099, 1.418, 0.6998, 1.418, 0.6998, 1.336, 0.7628, 0.1365, 0.867, 0.1365, 0.7628, 0.1812, -0.03703, -7.222, -0.03703, -7.222, -0.03703, -7.222, 0.08597, 0.0006474, 0.1146, 0.0, 0.1147, 0.2034, 0.4445, 2.389, 0.1672, 2.389, 0.1672, -1.389, -0.03703, -7.222, -0.03703, -7.222, -0.03703, -7.222, 0.005851, -6.981, -0.003213, -7.169, 0.1902, -5.391, 0.1902, -5.391, 0.1758, -4.686, 0.08701, -5.391, 0.08701, -5.391, 0.07802, -5.665, 0.1902, -5.391, -0.05908, 6.491, -0.1896, 6.491, -0.2229, -2.226, -0.03703, -7.222, -0.03703, -7.222, -0.03703, -7.222, 0.9835, 0.5157, 0.9941, 0.09407, 1.054, 0.1788, -0.03703, -7.222, -0.03703, -7.222, -0.03703, -7.222, -0.03703, -7.222, -0.03703, -7.222, -0.03703, -7.222, 1.102, 0.7332, 1.181, 0.5692, 1.195, 1.263, 0.4445, 2.389, 0.4445, -1.389, 0.7218, -1.389, 0.9835, 0.5157, -0.01168, 0.5158, -0.001116, 0.09408, 0.7819, 0.00303, 0.7819, 1.001, 0.003222, 1.001, -0.05243, 7.373, -0.04813, 8.199, -0.1797, 8.191, -0.06529, -7.071, -0.09504, -7.073, -0.08614, -7.11, 0.03368, 0.494, 0.1378, 0.6503, 0.03368, 0.6503, 0.1378, 0.6503, 0.242, 0.8067, 0.1378, 0.8067, 0.07751, 0.2662, 0.09775, 0.2643, 0.0979, 0.2907, 0.04904, 0.7508, 0.01946, 0.7413, 0.02099, 0.7271, -0.03703, -7.222, -0.03703, -7.222, -0.03703, -7.222, -0.03703, -7.222, -0.03703, -7.222, -0.03703, -7.222, -0.03703, -7.222, -0.03703, -7.222, -0.03703, -7.222, -0.03703, -7.222, -0.03703, -7.222, -0.03703, -7.222, -0.03703, -7.222, -0.03703, -7.222, -0.03703, -7.222, -0.03703, -7.222, -0.03703, -7.222, -0.03703, -7.222, -0.001116, 0.09408, 0.9941, 0.09407, 0.9835, 0.5157, -0.03703, -7.222, -0.03703, -7.222, -0.03703, -7.222, 1.099, 0.2116, 1.052, 0.2116, 1.052, -0.4107, 0.08605, 1.302, 1.099, 1.302, 1.099, 1.336, 0.625, 1.0, 0.375, 1.0, 0.375, 0.7822, 0.625, 1.0, 0.375, 1.0, 0.375, 0.7822, 0.4, 0.725, 0.6, 0.725, 0.625, 0.775, 0.02894, 0.007492, 0.04501, 0.2324, 0.0166, 0.2462, 0.375, 0.75, 0.125, 0.75, 0.125, 0.5, 0.322, 1.369, 0.322, 1.336, 0.6998, 1.336, 0.625, 1.0, 0.375, 1.0, 0.375, 0.775, 0.3821, 0.7429, 0.3428, 0.75, 0.3428, 0.5, 0.9941, 0.09407, -0.001116, 0.09408, 0.01218, -0.08644, 0.6, 0.725, 0.4, 0.725, 0.4, 0.525, 0.35, 0.75, 0.125, 0.75, 0.125, 0.5, 0.6, 0.725, 0.4, 0.725, 0.4, 0.525, 0.625, 1.0, 0.375, 1.0, 0.375, 0.775, 0.625, 1.0, 0.375, 1.0, 0.375, 0.775, 0.4, 0.725, 0.6, 0.725, 0.625, 0.775, 0.35, 0.75, 0.125, 0.75, 0.125, 0.5, 0.4, 0.525, 0.4, 0.725, 0.35, 0.75, 0.1907, 0.7305, 0.1, 0.7305, 0.1027, 0.6511, 0.9835, 0.5157, 0.9941, 0.09407, 1.054, 0.1788, 0.4, 0.725, 0.6, 0.725, 0.625, 0.775, 0.4, 0.525, 0.4, 0.725, 0.35, 0.75, 0.6075, 0.7325, 0.3925, 0.7325, 0.3925, 0.5175, 0.9968, 0.6963, 1.007, 1.118, 0.01218, 1.118, -0.06509, 0.1559, -0.001116, 0.09408, -0.01168, 0.5158, 0.35, 0.75, 0.125, 0.75, 0.125, 0.5, 0.9941, 0.09407, -0.001116, 0.09408, 0.01218, -0.08644, -0.001116, 0.09408, 0.9941, 0.09407, 0.9835, 0.5157, -0.001116, 0.09408, 0.9941, 0.09407, 0.9835, 0.5157, 0.9835, 0.5157, 0.9968, 0.6963, 0.001618, 0.6963, 1.0, 0.0, 1.0, 1.0, 2.98e-08, 1.0, -0.001116, 0.09408, 0.9941, 0.09407, 0.9835, 0.5157, -0.06509, 0.1559, -0.001116, 0.09408, -0.01168, 0.5158, -0.001116, 0.09408, 0.9941, 0.09407, 0.9835, 0.5157, 0.0, 1.0, 1.0, 1.0, 1.0, 0.0, 0.6, 0.725, 0.4, 0.725, 0.4, 0.525, -0.001116, 0.09408, 0.9941, 0.09407, 0.9835, 0.5157, 0.625, 1.0, 0.375, 1.0, 0.375, 0.775, 0.625, 1.0, 0.375, 1.0, 0.375, 0.775, 0.625, 1.0, 0.375, 1.0, 0.375, 0.775, 0.6, 0.725, 0.4, 0.725, 0.4, 0.525, 0.6, 0.725, 0.4, 0.725, 0.4, 0.525, 0.9835, 0.5157, 0.9941, 0.09407, 1.054, 0.1788, 0.9835, 0.5157, 0.9968, 0.6963, 0.001618, 0.6963, 0.4, 0.725, 0.6, 0.725, 0.625, 0.775, -0.07565, 0.5776, -0.06509, 0.1559, -0.001116, 0.09408, 0.4, 0.525, 0.4, 0.725, 0.35, 0.75, 0.9835, 0.5157, 0.9968, 0.6963, 0.001618, 0.6963, 0.4, 0.725, 0.6, 0.725, 0.625, 0.775, 0.4, 0.525, 0.4, 0.725, 0.35, 0.75, 0.1637, 1.359, 0.06466, 1.359, 0.06466, 1.125, 0.6075, 0.7325, 0.3925, 0.7325, 0.3925, 0.5175, 0.625, 1.0, 0.375, 1.0, 0.375, 0.75, 0.3428, 0.75, 0.125, 0.75, 0.125, 0.5, 0.3821, 0.5071, 0.3821, 0.7429, 0.3428, 0.75, 0.625, 0.75, 0.375, 0.75, 0.375, 0.5, 0.1881, 0.7305, 0.1907, 0.7895, 0.1, 0.7895, 0.3821, 0.7429, 0.6179, 0.7429, 0.625, 0.7822, 0.9968, 0.6963, 1.007, 1.118, 0.01218, 1.118, -0.03703, -7.222, -0.03703, -7.222, -0.03703, -7.222, 0.9712, 0.1812, 0.9712, 0.6503, 0.867, 0.1812, 0.9712, 0.6503, 0.867, 0.6503, 0.867, 0.1812, 0.07686, 0.687, 0.07644, 0.314, 0.09696, 0.3177, -0.03703, -7.222, -0.03703, -7.222, -0.03703, -7.222, -0.02799, -7.2, -0.03703, -7.222, -0.003213, -7.169, -0.03703, -7.222, -0.03703, -7.222, -0.03703, -7.222, 0.204, -3.173, 0.29, 2.585, 0.09356, -4.676, 0.0758, 0.7589, 0.09688, 0.7639, 0.08666, 0.9994, -0.01533, -5.39, -0.03681, -7.198, -0.02799, -7.2, -0.03703, -7.222, -0.03703, -7.222, -0.03703, -7.222, -0.03703, -7.222, -0.03703, -7.222, -0.03703, -7.222, -0.03703, -7.222, -0.03703, -7.222, -0.03703, -7.222, 0.2346, 0.7023, 0.2346, 0.2276, 0.7408, 0.003029, -0.03703, -7.222, -0.03703, -7.222, -0.03703, -7.222, -0.8539, -0.7187, 0.9401, -0.7187, -0.06721, -0.5816, -0.03703, -7.222, -0.03703, -7.222, -0.03703, -7.222, -0.03703, -7.222, -0.03703, -7.222, -0.03703, -7.222, 0.05813, 0.997, 0.0299, 0.9929, 0.04548, 0.7688, -0.03703, -7.222, -0.03703, -7.222, -0.03703, -7.222, 0.9401, 0.02343, 0.00107, 0.02343, -0.06721, -0.5816, 1.21, 0.4925, 1.221, 1.316, 1.195, 1.263, -0.03703, -7.222, -0.03703, -7.222, -0.03703, -7.222, -0.03703, -7.222, -0.03703, -7.222, -0.03703, -7.222, -0.03703, -7.222, -0.03703, -7.222, -0.03703, -7.222, -0.03703, -7.222, -0.03703, -7.222, -0.03703, -7.222, 0.2346, 0.7023, 0.7408, 1.001, 0.001009, 1.001, 1.201, -0.4566, 1.17, -0.387, 0.06183, -0.3635, 0.04501, 0.2324, 0.02894, 0.007492, 0.0573, 0.003224, -0.03703, -7.222, -0.03703, -7.222, -0.03703, -7.222, -0.03703, -7.222, -0.03703, -7.222, -0.03703, -7.222, -0.03703, -7.222, -0.03703, -7.222, -0.03703, -7.222, -0.03703, -7.222, -0.03703, -7.222, -0.03703, -7.222, -0.03703, -7.222, -0.03703, -7.222, -0.03703, -7.222, -0.03703, -7.222, -0.03703, -7.222, -0.03703, -7.222, -0.03703, -7.222, -0.03703, -7.222, -0.03703, -7.222, -0.03703, -7.222, -0.03703, -7.222, -0.03703, -7.222, -0.05243, 7.373, -0.05908, 6.491, 0.08197, 8.216, -0.05908, 6.491, -0.09833, -3.143, 0.01635, -3.15, -0.09833, -3.143, -0.1043, -4.659, 0.01635, -3.15, -0.03703, -7.222, -0.03703, -7.222, -0.03703, -7.222, -0.1159, -5.79, -0.08142, -6.866, -0.01533, -5.39, 0.005835, -4.665, 0.01635, -3.15, -0.1043, -4.659, 1.21, 0.4925, 1.181, 0.5692, 0.07583, 0.6063, -0.03703, -7.222, -0.03703, -7.222, -0.03703, -7.222, -0.03703, -7.222, -0.03703, -7.222, -0.03703, -7.222, -0.03703, -7.222, -0.03703, -7.222, -0.03703, -7.222, 0.5545, 0.494, 0.3462, 0.6503, 0.4503, 0.1812, 0.3462, 0.6503, 0.242, 0.6503, 0.3462, 0.1812, 0.242, 0.6503, 0.242, 0.1812, 0.3462, 0.1812, 0.04821, 0.3253, 0.07644, 0.314, 0.07686, 0.687, 0.6587, 0.3376, 0.5545, 0.494, 0.4503, 0.1812, 0.5545, 0.494, 0.4503, 0.8067, 0.3462, 0.6503, 0.4503, 0.8067, 0.3462, 0.8067, 0.3462, 0.6503, 0.6587, 0.494, 0.5545, 0.494, 0.6587, 0.3376, 0.08999, 1.356, 0.04324, 1.426, 0.01808, 0.5179, 1.052, -0.457, 1.052, -0.4107, 0.01856, -0.4107, 0.01856, -0.4107, 0.01856, 0.2118, -0.01139, 0.2509, -0.03703, -7.222, -0.03703, -7.222, -0.03703, -7.222, -0.03703, -7.222, -0.03703, -7.222, -0.03703, -7.222, 1.099, -0.4107, 1.052, -0.4107, 1.052, -0.457, -0.03703, -7.222, -0.03703, -7.222, -0.03703, -7.222, -0.03703, -7.222, -0.03703, -7.222, -0.03703, -7.222, -0.03703, -7.222, -0.03703, -7.222, -0.03703, -7.222, 0.01635, -3.15, 0.1546, 0.9857, 0.1674, 2.59, -0.03703, -7.222, -0.03703, -7.222, -0.03703, -7.222, -0.03703, -7.222, -0.03703, -7.222, -0.03703, -7.222, 0.9712, 0.6503, 0.9712, 0.8067, 0.867, 0.6503, 0.9712, 0.8067, 0.4503, 0.8067, 0.6587, 0.6503, -0.04586, -7.215, -0.03977, -7.221, -0.04543, -7.199, -0.03977, -7.221, -0.03703, -7.222, -0.03703, -7.222])
me_oldbuilding.materials.append(mat_oldbrownbrick)
me_oldbuilding.materials.append(mat_stoneground)
me_oldbuilding.materials.append(mat_concretewall)
me_oldbuilding.materials.append(mat_concretepillar)
me_oldbuilding.materials.append(mat_oldwood)
me_oldbuilding.materials.append(mat_oldiron)
me_oldbuilding.materials.append(mat_greycloth)
me_oldbuilding.materials.append(mat_dangersign)
me_oldbuilding.materials.append(mat_crate)
me_oldbuilding.materials.append(mat_redglass)
me_oldbuilding.use_remesh_preserve_volume = False
me_oldbuilding.use_remesh_preserve_attributes = False
me_oldbuilding.use_mirror_vertex_groups = False
me_oldbuilding.update()

# ---- objects
ob_oldbuilding = bpy.data.objects.new('OldBuilding', me_oldbuilding)
ob_light = bpy.data.objects.new('Light', light_light)
ob_camera = bpy.data.objects.new('Camera', cam_camera)

# ---- transforms, parenting, visibility, modifiers, constraints
ob_oldbuilding.location = (0.0, 0.0, 0.0)
ob_oldbuilding.lock_rotations_4d = False
ob_oldbuilding.empty_display_type = 'ARROWS'
ob_oldbuilding.lineart.crease_threshold = 0.0
_m = ob_oldbuilding.modifiers.new('Auto Smooth', 'NODES')
_m.node_group = ng_auto_smooth
_gi = [s.identifier for s in ng_auto_smooth.interface.items_tree if s.item_type == 'SOCKET' and s.in_out == 'INPUT']
_m[_gi[1]] = 0.5236  # Angle
ob_light.location = (-6.32, 10.35, 12.83)
ob_light.rotation_euler = (0.4382, -0.09292, -0.0207)
ob_light.lock_rotations_4d = False
ob_light.empty_display_type = 'ARROWS'
ob_light.color = (0.0, 0.0, 0.0, 0.0)
ob_light.lineart.crease_threshold = 0.0
ob_camera.location = (0.0, -44.0, 10.0)
ob_camera.rotation_euler = (1.484, -0.0, 0.0)
ob_camera.lock_rotations_4d = False
ob_camera.empty_display_type = 'ARROWS'
ob_camera.color = (0.0, 0.0, 0.0, 0.0)
ob_camera.display_type = 'WIRE'
ob_camera.lineart.crease_threshold = 0.0

# ---- collection membership
col_collection.objects.link(ob_oldbuilding)
col_collection.objects.link(ob_light)
col_collection.objects.link(ob_camera)

# ---- scene / render settings (as saved in the file)
scene.camera = ob_camera
scene.frame_start = 1; scene.frame_end = 250; scene.frame_set(142)
scene.render.engine = 'BLENDER_EEVEE_NEXT'
scene.cycles.use_denoising = False
scene.cycles.samples = 128
scene.cycles.sampling_pattern = 'TABULATED_SOBOL'
scene.cycles.use_adaptive_sampling = False
scene.cycles.use_light_tree = False
scene.view_settings.view_transform = 'Filmic'
bpy.context.view_layer.update()
